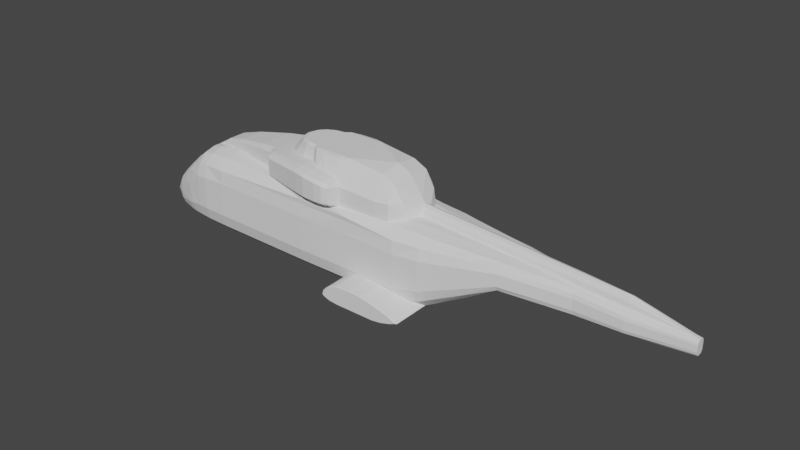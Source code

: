 # Source: aw101_tail_off.blend  (saved by Blender 2.82.7; exported with 4.5.12 LTS)
import bpy
from mathutils import Matrix  # noqa: F401  (used for matrix-valued properties, if any)

bpy.ops.wm.read_factory_settings(use_empty=True)
scene = bpy.context.scene
scene.name = 'Scene'

# ---- collections
col_collection = bpy.data.collections.new('Collection'); scene.collection.children.link(col_collection)

# ---- world
world_world = bpy.data.worlds.new('World'); scene.world = world_world
world_world.use_nodes = True; world_world.node_tree.nodes.clear()
_N = world_world.node_tree.nodes; _L = world_world.node_tree.links
n0 = _N.new('ShaderNodeOutputWorld'); n0.name = 'World Output'; n0.location = (300, 300)
n1 = _N.new('ShaderNodeBackground'); n1.name = 'Background'; n1.location = (10, 300)
n1.inputs[0].default_value = (0.05088, 0.05088, 0.05088, 1.0)
_L.new(n1.outputs[0], n0.inputs[0])
n0.is_active_output = True
world_world.color = (0.05088, 0.05088, 0.05088)
world_world.use_sun_shadow = False
world_world.sun_shadow_jitter_overblur = 0.0

# ---- meshes
me_cube_009 = bpy.data.meshes.new('Cube.009')
me_cube_009.from_pydata([(4.54, -0.21, 1.9), (-4.48, -0.261, 1.97), (1.32, -1.16, 1.957), (-1.7, -0.75, 2.042), (-6.17, -0.3475, 0.4824), (-6.17, -0.6019, 0.325), (-6.17, -0.695, 0.11), (-6.17, -0.3475, -0.2624), (-6.17, -0.6019, -0.105), (-5.704, -0.6792, 0.8701), (-5.72, -0.386, -0.41), (-5.72, -0.6755, -0.3569), (-5.72, -0.871, -0.212), (-5.72, -0.9471, -0.014), (-5.11, -0.468, -0.47), (-5.11, -0.819, -0.3928), (-5.11, -1.076, -0.182), (-5.11, -1.17, 0.106), (-4.86, -0.494, -0.495), (-4.86, -0.8645, -0.4078), (-4.86, -1.136, -0.1695), (-4.86, -1.235, 0.156), (-4.62, -1.103, 1.56), (-4.48, -0.522, -0.53), (-4.48, -0.9135, -0.4295), (-4.48, -1.2, -0.155), (-4.48, -1.305, 0.22), (-4.09, -0.9485, 1.956), (-4.09, -1.246, 1.67), (-4.09, -1.355, 1.28), (-4.09, -0.542, -0.54), (-4.09, -0.542, 2.06), (-4.09, -0.9485, -0.4355), (-4.09, -1.246, -0.15), (-4.09, -1.355, 0.24), (-3.31, -0.966, 2.008), (-3.31, -1.33, 1.715), (-3.31, -1.38, 1.314), (-3.31, -0.552, -0.555), (-3.31, -0.552, 2.115), (-3.31, -0.966, -0.4477), (-3.31, -1.269, -0.1545), (-3.31, -1.38, 0.246), (1.461e-07, -1.33, 1.671), (1.112e-07, -1.38, 1.272), (-5.158e-08, -0.552, -0.59), (-4.223e-08, -0.966, -0.4831), (-1.67e-08, -1.269, -0.191), (1.818e-08, -1.38, 0.208), (1.63, -1.222, 1.933), (1.63, -1.3, 1.641), (1.63, -1.33, 1.242), (1.63, -0.532, -0.62), (1.763, -0.931, -0.514), (1.63, -1.33, 0.178), (3.35, -0.931, 1.885), (3.35, -1.28, 1.597), (3.35, -1.33, 1.204), (3.35, -0.532, -0.63), (3.35, -1.33, 0.156), (4.18, -0.882, 1.842), (4.18, -1.159, 1.588), (4.18, -1.26, 1.242), (4.18, -0.504, -0.375), (4.18, -0.504, 1.935), (4.18, -0.882, -0.2822), (4.18, -1.159, -0.0285), (4.18, -1.26, 0.318), (4.54, -0.833, 1.816), (4.54, -1.094, 1.588), (4.54, -1.19, 1.276), (4.54, -0.476, -0.18), (4.54, -0.476, 1.9), (4.54, -0.833, -0.0964), (4.54, -1.094, 0.132), (4.54, -1.19, 0.444), (5.46, -0.7105, 1.774), (5.46, -0.9334, 1.608), (5.46, -1.015, 1.382), (5.46, -0.406, 0.325), (5.46, -0.406, 1.835), (5.46, -0.7105, 0.3857), (5.46, -0.9334, 0.5515), (5.46, -1.015, 0.778), (6.43, -0.581, 1.728), (6.43, -0.7633, 1.628), (6.43, -0.83, 1.492), (6.43, -0.332, 0.855), (6.43, -0.332, 1.765), (6.43, -0.581, 0.8916), (6.43, -0.7633, 0.9915), (6.43, -0.83, 1.128), (7.77, -0.4025, 1.64), (7.77, -0.5288, 1.544), (7.77, -0.575, 1.414), (7.77, -0.23, 0.805), (7.77, -0.209, 1.675), (7.77, -0.4025, 0.84), (7.77, -0.5288, 0.9355), (7.77, -0.575, 1.066), (-6.37, -0.2171, -0.1882), (-6.37, -0.3761, -0.08543), (-6.37, -0.4343, 0.055), (-6.37, -0.3761, 0.1954), (-6.37, -0.2171, 0.2982), (1.63, -1.321, 1.787), (1.589e-07, -1.339, 1.817), (-5.72, -0.965, 0.25), (1.21, -1.211, 1.952), (1.04, -1.282, 1.946), (0.33, -1.313, 1.937), (-2.26, -0.65, 2.075), (3.35, -0.6055, 1.971), (2.89, -1.315, 0.105), (3.812, -1.187, -0.1209), (3.92, -0.7363, -0.3977), (2.02, -1.309, 0.09616), (1.88, -1.297, 0.05129), (1.63, -0.9715, -0.4726), (1.47, -1.08, -0.3643), (1.75, -2.076, -0.5143), (1.47, -2.076, -0.3775), (1.61, -2.076, -0.1465), (1.75, -2.076, -0.04385), (2.02, -2.076, 0.0588), (2.46, -2.076, 0.09302), (2.89, -2.076, 0.06735), (3.33, -2.076, -0.01819), (3.62, -2.076, -0.08662), (3.92, -2.076, -0.4117), (1.509, -2.076, -0.2579), (2.46, -1.321, 0.1319), (3.35, -1.29, 0.009669), (3.62, -1.233, -0.05552), (3.33, -0.8726, -0.54), (3.62, -0.7294, -0.4925), (2.02, -0.8404, -0.54), (1.75, -1.28, -0.01169), (1.61, -1.251, -0.1201), (1.526, -1.226, -0.2191), (1.509, -1.032, -0.4127), (2.02, -2.076, -0.54), (3.33, -2.076, -0.54), (3.2, -2.076, -0.54), (4.18, -2.076, -0.3005), (2.021, -2.1, -0.5158), (1.755, -2.1, -0.4906), (1.619, -2.1, -0.4491), (1.61, -2.076, -0.4716), (1.497, -2.1, -0.3724), (1.626, -2.1, -0.1654), (1.762, -2.1, -0.06581), (1.889, -2.1, -0.00775), (1.88, -2.076, 0.01603), (2.025, -2.1, 0.03369), (2.46, -2.1, 0.0675), (2.887, -2.1, 0.04208), (3.325, -2.1, -0.04289), (4.12, -2.1, -0.3001), (3.328, -2.1, -0.5158), (3.614, -2.1, -0.1109), (3.615, -2.1, -0.4736), (3.62, -2.076, -0.4972), (3.911, -2.1, -0.2041), (3.92, -2.076, -0.1807), (3.912, -2.1, -0.3891), (1.53, -2.1, -0.2709), (1.524, -2.1, -0.4033), (1.509, -2.076, -0.4227), (3.2, -2.1, -0.5158), (8.46, -0.21, 1.612), (2.52, -1.04, 2.41), (2.935, -0.9606, 2.41), (2.512, -0.6821, 3.098), (1.32, -0.7999, 3.185), (0.45, -0.8221, 3.206), (0.74, -0.7081, 3.24), (0.74, -0.8233, 3.208), (1.03, -0.8237, 3.208), (3.234, -0.6584, 2.41), (2.935, -0.6828, 2.894), (2.78e-07, -0.6621, 3.18), (-0.3462, -0.6116, 3.181), (-0.6384, -0.4679, 3.183), (-0.5438, -0.4159, 3.24), (-0.8319, -0.253, 3.185), (0.173, -0.7888, 3.181), (1.63, -1.129, 1.955), (2.52, -1.04, 1.917), (2.935, -0.9606, 1.904), (1.04, -1.072, 2.72), (0.77, -1.035, 2.77), (0.559, -0.9949, 2.792), (2.47e-07, -0.7343, 2.825), (-0.4835, -0.6847, 2.791), (-0.9129, -0.5283, 2.762), (-1.21, -0.2875, 2.741), (3.446, -0.105, 2.226), (1.32, -0.7081, 3.24), (0.45, -0.7081, 3.24), (1.03, -0.7081, 3.24), (2.832e-07, -0.5881, 3.24), (-0.2943, -0.5434, 3.24), (-0.7106, -0.2251, 3.24), (0.16, -0.7081, 3.24), (-3.98, -0.35, 2.068), (-3.98, -0.28, 2.275), (-3.98, -0.3295, 2.263), (-3.98, -0.35, 2.234), (-3.31, -0.465, 2.378), (-3.31, -0.4378, 2.432), (-3.31, -0.372, 2.455), (-2.26, -0.52, 2.64), (-2.26, -0.65, 2.526), (-2.26, -0.6119, 2.607), (-1.7, -0.6, 2.7), (-1.7, -0.75, 2.574), (-1.7, -0.7061, 2.663), (2.47e-07, -1.176, 2.825), (2.338e-07, -1.47, 2.674), (2.431e-07, -1.384, 2.781), (0.33, -1.232, 2.815), (0.33, -1.54, 2.07), (0.33, -1.54, 2.666), (0.33, -1.45, 2.771), (0.77, -1.26, 2.77), (0.77, -1.575, 2.07), (0.77, -1.575, 2.63), (0.77, -1.483, 2.729), (1.04, -1.248, 2.72), (1.04, -1.56, 2.59), (1.04, -1.469, 2.682), (1.251, -1.093, 2.662), (1.21, -1.49, 2.07), (1.21, -1.49, 2.554), (1.21, -1.403, 2.64), (1.32, -1.16, 2.526), (-1.44, -1.12, 2.594), (-1.44, -1.054, 2.687), (-1.44, -0.896, 2.725), (1.716e-07, -1.384, 1.963), (1.81e-07, -1.47, 2.07), (0.33, -1.45, 1.965), (0.77, -1.483, 1.971), (1.04, -1.469, 1.978), (1.04, -1.56, 2.07), (1.21, -1.403, 1.984), (-1.44, -1.12, 2.07), (-1.44, -1.068, 1.996), (1.704e-07, -1.319, 1.95), (-1.7, -0.7377, 2.045), (-3.31, -0.465, 2.115), (0.33, -0.9477, 2.815), (0.1649, -0.8728, 2.82), (11.69, -0.1287, 0.946), (11.69, -0.098, 0.8977), (8.46, -0.3115, 1.586), (8.46, -0.4092, 1.494), (8.46, -0.445, 1.368), (8.46, -0.178, 0.78), (8.46, -0.3115, 0.8138), (8.46, -0.4092, 0.906), (8.46, -0.445, 1.032), (9.87, -0.2625, 1.429), (9.87, -0.3449, 1.357), (9.87, -0.375, 1.26), (9.87, -0.15, 0.805), (9.87, -0.2625, 0.8311), (9.87, -0.3449, 0.9025), (9.87, -0.375, 1.0), (11.69, -0.14, 1.012), (11.69, -0.1287, 1.254), (9.852, -0.09623, 1.742), (11.69, -0.056, 0.88), (11.69, -0.14, 1.188), (11.69, -0.098, 1.302), (4.183, -0.1819, 2.07), (4.183, -0.105, 2.172), (6.445, -0.1819, 1.906), (6.445, -0.105, 2.008), (6.43, -0.21, 1.765), (5.46, -0.21, 1.835), (5.461, -0.1819, 1.977), (5.461, -0.105, 2.08), (4.537, -0.1819, 2.044), (4.537, -0.105, 2.147), (7.769, -0.1819, 1.81), (7.769, -0.105, 1.913), (4.18, -0.209, 1.935), (3.499, -0.1819, 2.119), (3.53, -0.21, 1.977), (8.46, -0.1819, 1.76), (8.46, -0.105, 1.862), (9.852, -0.1702, 1.518), (11.69, -0.05, 1.32), (9.852, -0.1474, 1.658), (-5.04, -1.188, 0.75), (-5.73, -0.9415, 0.505), (-5.73, -0.865, 0.7034), (-5.347, -1.063, 0.7966), (-4.78, -1.193, 1.251), (-5.549, -0.9284, 0.8382), (-4.86, -0.494, 1.675), (-5.752, -0.3833, 0.8798), (-5.248, -0.7865, 1.256), (-5.11, -1.076, 1.162), (-5.259, -0.4483, 1.318), (-4.757, -0.8778, 1.664), (-4.48, -0.9135, 1.87), (-4.48, -0.522, 1.97), (-4.44, -1.217, 1.56), (-4.44, -1.31, 1.226), (-5.11, 0.0, -0.47), (-4.86, 0.0, -0.495), (-5.72, 0.0, -0.41), (4.54, 0.21, 1.9), (-4.48, 0.261, 1.97), (1.32, 1.16, 1.957), (-1.7, 0.75, 2.042), (-6.17, 0.3475, 0.4824), (-6.17, 0.6019, 0.325), (-6.17, 0.695, 0.11), (-6.17, 0.3475, -0.2624), (-6.17, 0.6019, -0.105), (-5.704, 0.6792, 0.8701), (-5.72, 0.386, -0.41), (-5.72, 0.6755, -0.3569), (-5.72, 0.871, -0.212), (-5.72, 0.9471, -0.014), (-5.11, 0.468, -0.47), (-5.11, 0.819, -0.3928), (-5.11, 1.076, -0.182), (-5.11, 1.17, 0.106), (-4.86, 0.494, -0.495), (-4.86, 0.8645, -0.4078), (-4.86, 1.136, -0.1695), (-4.86, 1.235, 0.156), (-4.62, 1.103, 1.56), (-4.48, 0.522, -0.53), (-4.48, 0.9135, -0.4295), (-4.48, 1.2, -0.155), (-4.48, 1.305, 0.22), (-4.09, 0.9485, 1.956), (-4.09, 1.246, 1.67), (-4.09, 1.355, 1.28), (-4.09, 0.542, -0.54), (-4.09, 0.542, 2.06), (-4.09, 0.9485, -0.4355), (-4.09, 1.246, -0.15), (-4.09, 1.355, 0.24), (-3.31, 0.966, 2.008), (-3.31, 1.33, 1.715), (-3.31, 1.38, 1.314), (-3.31, 0.552, -0.555), (-3.31, 0.552, 2.115), (-3.31, 0.966, -0.4477), (-3.31, 1.269, -0.1545), (-3.31, 1.38, 0.246), (1.461e-07, 1.33, 1.671), (1.112e-07, 1.38, 1.272), (-5.158e-08, 0.552, -0.59), (-4.223e-08, 0.966, -0.4831), (-1.67e-08, 1.269, -0.191), (1.818e-08, 1.38, 0.208), (1.63, 1.222, 1.933), (1.63, 1.3, 1.641), (1.63, 1.33, 1.242), (1.63, 0.532, -0.62), (1.763, 0.931, -0.514), (1.63, 1.33, 0.178), (3.35, 0.931, 1.885), (3.35, 1.28, 1.597), (3.35, 1.33, 1.204), (3.35, 0.532, -0.63), (3.35, 1.33, 0.156), (4.18, 0.882, 1.842), (4.18, 1.159, 1.588), (4.18, 1.26, 1.242), (4.18, 0.504, -0.375), (4.18, 0.504, 1.935), (4.18, 0.882, -0.2822), (4.18, 1.159, -0.0285), (4.18, 1.26, 0.318), (4.54, 0.833, 1.816), (4.54, 1.094, 1.588), (4.54, 1.19, 1.276), (4.54, 0.476, -0.18), (4.54, 0.476, 1.9), (4.54, 0.833, -0.0964), (4.54, 1.094, 0.132), (4.54, 1.19, 0.444), (5.46, 0.7105, 1.774), (5.46, 0.9334, 1.608), (5.46, 1.015, 1.382), (5.46, 0.406, 0.325), (5.46, 0.406, 1.835), (5.46, 0.7105, 0.3857), (5.46, 0.9334, 0.5515), (5.46, 1.015, 0.778), (6.43, 0.581, 1.728), (6.43, 0.7633, 1.628), (6.43, 0.83, 1.492), (6.43, 0.332, 0.855), (6.43, 0.332, 1.765), (6.43, 0.581, 0.8916), (6.43, 0.7633, 0.9915), (6.43, 0.83, 1.128), (7.77, 0.4025, 1.64), (7.77, 0.5288, 1.544), (7.77, 0.575, 1.414), (7.77, 0.23, 0.805), (7.77, 0.209, 1.675), (7.77, 0.4025, 0.84), (7.77, 0.5288, 0.9355), (7.77, 0.575, 1.066), (-6.37, 0.2171, -0.1882), (-6.37, 0.3761, -0.08543), (-6.37, 0.4343, 0.055), (-6.37, 0.3761, 0.1954), (-6.37, 0.2171, 0.2982), (1.63, 1.321, 1.787), (1.589e-07, 1.339, 1.817), (-5.72, 0.965, 0.25), (1.21, 1.211, 1.952), (1.04, 1.282, 1.946), (0.33, 1.313, 1.937), (-2.26, 0.65, 2.075), (3.35, 0.6055, 1.971), (-6.17, 0.0, 0.54), (-6.17, 0.0, -0.32), (-6.57, 0.0, 5.849e-07), (-6.37, 0.0, -0.2259), (-6.37, 0.0, 0.3359), (-5.756, 0.0, 0.8806), (-5.255, 0.0, 1.322), (-4.86, 0.0, 1.675), (-4.48, 0.0, 1.97), (-4.48, 0.0, -0.53), (-4.09, 0.0, -0.54), (-3.31, 0.0, -0.555), (-5.158e-08, 0.0, -0.59), (1.63, 0.0, -0.62), (3.35, 0.0, -0.63), (4.18, 0.0, -0.375), (4.54, 0.0, -0.18), (5.46, 0.0, 0.325), (6.43, 0.0, 0.855), (7.77, 0.0, 0.805), (2.89, 1.315, 0.105), (3.812, 1.187, -0.1209), (3.92, 0.7363, -0.3977), (2.02, 1.309, 0.09616), (1.88, 1.297, 0.05129), (1.63, 0.9715, -0.4726), (1.47, 1.08, -0.3643), (1.75, 2.076, -0.5143), (1.47, 2.076, -0.3775), (1.61, 2.076, -0.1465), (1.75, 2.076, -0.04385), (2.02, 2.076, 0.0588), (2.46, 2.076, 0.09302), (2.89, 2.076, 0.06735), (3.33, 2.076, -0.01819), (3.62, 2.076, -0.08662), (3.92, 2.076, -0.4117), (1.509, 2.076, -0.2579), (2.46, 1.321, 0.1319), (3.35, 1.29, 0.009669), (3.62, 1.233, -0.05552), (3.33, 0.8726, -0.54), (3.62, 0.7294, -0.4925), (2.02, 0.8404, -0.54), (1.75, 1.28, -0.01169), (1.61, 1.251, -0.1201), (1.526, 1.226, -0.2191), (1.509, 1.032, -0.4127), (2.02, 2.076, -0.54), (3.33, 2.076, -0.54), (3.2, 2.076, -0.54), (4.18, 2.076, -0.3005), (2.021, 2.1, -0.5158), (1.755, 2.1, -0.4906), (1.619, 2.1, -0.4491), (1.61, 2.076, -0.4716), (1.497, 2.1, -0.3724), (1.626, 2.1, -0.1654), (1.762, 2.1, -0.06581), (1.889, 2.1, -0.00775), (1.88, 2.076, 0.01603), (2.025, 2.1, 0.03369), (2.46, 2.1, 0.0675), (2.887, 2.1, 0.04208), (3.325, 2.1, -0.04289), (4.12, 2.1, -0.3001), (3.328, 2.1, -0.5158), (3.614, 2.1, -0.1109), (3.615, 2.1, -0.4736), (3.62, 2.076, -0.4972), (3.911, 2.1, -0.2041), (3.92, 2.076, -0.1807), (3.912, 2.1, -0.3891), (1.53, 2.1, -0.2709), (1.524, 2.1, -0.4033), (1.509, 2.076, -0.4227), (3.2, 2.1, -0.5158), (8.46, 0.21, 1.612), (2.52, 1.04, 2.41), (2.935, 0.9606, 2.41), (2.512, 0.6821, 3.098), (1.32, 0.7999, 3.185), (0.45, 0.8221, 3.206), (0.74, 0.7081, 3.24), (0.74, 0.8233, 3.208), (1.03, 0.8237, 3.208), (3.234, 0.6584, 2.41), (2.935, 0.6828, 2.894), (2.78e-07, 0.6621, 3.18), (-0.3462, 0.6116, 3.181), (-0.6384, 0.4679, 3.183), (-0.5438, 0.4159, 3.24), (-0.8319, 0.253, 3.185), (0.173, 0.7888, 3.181), (1.63, 1.129, 1.955), (2.52, 1.04, 1.917), (2.935, 0.9606, 1.904), (1.04, 1.072, 2.72), (0.77, 1.035, 2.77), (0.559, 0.9949, 2.792), (2.47e-07, 0.7343, 2.825), (-0.4835, 0.6847, 2.791), (-0.9129, 0.5283, 2.762), (-1.21, 0.2875, 2.741), (2.52, 0.0, 3.2), (3.35, 0.0, 2.41), (2.935, 0.0, 3.0), (-0.8992, 0.0, 3.187), (-0.7691, 0.0, 3.24), (3.446, 0.105, 2.226), (1.32, 0.7081, 3.24), (0.45, 0.7081, 3.24), (1.03, 0.7081, 3.24), (2.832e-07, 0.5881, 3.24), (-0.2943, 0.5434, 3.24), (-0.7106, 0.2251, 3.24), (0.16, 0.7081, 3.24), (1.32, 0.0, 3.24), (0.74, 0.0, 3.24), (-3.98, 0.35, 2.068), (-3.98, 0.28, 2.275), (-3.98, 0.3295, 2.263), (-3.98, 0.35, 2.234), (-3.31, 0.465, 2.378), (-3.31, 0.4378, 2.432), (-3.31, 0.372, 2.455), (-2.26, 0.52, 2.64), (-2.26, 0.65, 2.526), (-2.26, 0.6119, 2.607), (-1.7, 0.6, 2.7), (-1.7, 0.75, 2.574), (-1.7, 0.7061, 2.663), (2.47e-07, 1.176, 2.825), (2.338e-07, 1.47, 2.674), (2.431e-07, 1.384, 2.781), (0.33, 1.232, 2.815), (0.33, 1.54, 2.07), (0.33, 1.54, 2.666), (0.33, 1.45, 2.771), (0.77, 1.26, 2.77), (0.77, 1.575, 2.07), (0.77, 1.575, 2.63), (0.77, 1.483, 2.729), (1.04, 1.248, 2.72), (1.04, 1.56, 2.59), (1.04, 1.469, 2.682), (1.251, 1.093, 2.662), (1.21, 1.49, 2.07), (1.21, 1.49, 2.554), (1.21, 1.403, 2.64), (1.32, 1.16, 2.526), (-1.44, 1.12, 2.594), (-1.44, 1.054, 2.687), (-1.44, 0.896, 2.725), (1.716e-07, 1.384, 1.963), (1.81e-07, 1.47, 2.07), (0.33, 1.45, 1.965), (0.77, 1.483, 1.971), (1.04, 1.469, 1.978), (1.04, 1.56, 2.07), (1.21, 1.403, 1.984), (-1.44, 1.12, 2.07), (-1.44, 1.068, 1.996), (1.704e-07, 1.319, 1.95), (-1.7, 0.7377, 2.045), (-3.31, 0.465, 2.115), (0.33, 0.9477, 2.815), (0.1649, 0.8728, 2.82), (-3.98, 0.0, 2.275), (-3.31, 0.0, 2.455), (-2.26, 0.0, 2.64), (-1.7, 0.0, 2.7), (-1.44, 0.0, 2.725), (-1.317, 0.0, 2.734), (0.125, 0.0, 3.24), (2.455e-07, 0.0, 3.24), (11.69, 0.1287, 0.946), (11.69, 0.098, 0.8977), (8.46, 0.3115, 1.586), (8.46, 0.4092, 1.494), (8.46, 0.445, 1.368), (8.46, 0.178, 0.78), (8.46, 0.3115, 0.8138), (8.46, 0.4092, 0.906), (8.46, 0.445, 1.032), (9.87, 0.2625, 1.429), (9.87, 0.3449, 1.357), (9.87, 0.375, 1.26), (9.87, 0.15, 0.805), (9.87, 0.2625, 0.8311), (9.87, 0.3449, 0.9025), (9.87, 0.375, 1.0), (8.46, 0.0, 0.78), (9.87, 0.0, 0.805), (11.69, 0.0, 1.32), (11.69, 0.14, 1.012), (11.69, 0.1287, 1.254), (11.03, 0.0, 1.484), (9.852, 0.09623, 1.742), (9.848, 0.0, 1.795), (11.69, 0.056, 0.88), (11.69, 0.14, 1.188), (11.69, 0.098, 1.302), (11.69, 0.0, 0.88), (4.183, 0.1819, 2.07), (4.183, 0.105, 2.172), (4.183, 0.0, 2.21), (6.445, 0.1819, 1.906), (6.445, 0.105, 2.008), (6.445, 0.0, 2.046), (6.43, 0.21, 1.765), (5.46, 0.21, 1.835), (5.461, 0.1819, 1.977), (5.461, 0.105, 2.08), (5.461, 0.0, 2.117), (4.537, 0.1819, 2.044), (4.537, 0.105, 2.147), (4.537, 0.0, 2.184), (7.769, 0.1819, 1.81), (7.769, 0.105, 1.913), (7.769, 0.0, 1.95), (4.18, 0.209, 1.935), (3.499, 0.1819, 2.119), (3.441, 0.0, 2.263), (3.53, 0.21, 1.977), (8.46, 0.1819, 1.76), (8.46, 0.105, 1.862), (8.46, 0.0, 1.9), (9.852, 0.1702, 1.518), (11.69, 0.05, 1.32), (9.852, 0.1474, 1.658), (-5.04, 1.188, 0.75), (-5.73, 0.9415, 0.505), (-5.73, 0.865, 0.7034), (-5.347, 1.063, 0.7966), (-4.78, 1.193, 1.251), (-5.549, 0.9284, 0.8382), (-4.86, 0.494, 1.675), (-5.752, 0.3833, 0.8798), (-5.248, 0.7865, 1.256), (-5.11, 1.076, 1.162), (-5.259, 0.4483, 1.318), (-4.757, 0.8778, 1.664), (-4.48, 0.9135, 1.87), (-4.48, 0.522, 1.97), (-4.44, 1.217, 1.56), (-4.44, 1.31, 1.226), (2.328, -1.547, 0.1101), (2.589, -1.547, 0.1126), (3.431, -1.525, -0.01914), (3.212, -1.525, 0.02693), (1.487, -1.622, -0.3274), (1.497, -1.344, -0.4022), (1.521, -1.48, -0.2307), (1.61, -1.498, -0.128), (1.75, -1.518, -0.02131), (2.46, -1.547, 0.1203), (3.344, -1.525, 0.001333), (3.62, -1.485, -0.06482), (2.02, -1.21, -0.54), (3.33, -1.233, -0.54), (1.708, -1.518, -0.05203), (1.551, -1.48, -0.1974), (3.475, -1.403, -0.5163), (3.291, -1.233, -0.54), (2.373, -1.21, -0.54), (4.102, -1.239, -0.2518), (1.539, -1.344, -0.4303), (1.978, -1.539, 0.07219), (3.62, -1.403, -0.4949), (2.89, -1.542, 0.09373), (1.88, -1.53, 0.04074), (1.509, -1.344, -0.4157), (1.624, -1.302, -0.4723), (2.02, -1.539, 0.08498), (3.92, -1.137, -0.4019), (4.18, -1.239, -0.2876), (1.789, -1.518, -0.003396), (1.47, -1.378, -0.3682), (3.844, -1.453, -0.1388), (3.755, -1.453, -0.1106), (1.759, -1.274, -0.5141), (1.666, -1.302, -0.4851)], [], [(118, 46, 53), (49, 55, 189, 188), (9, 5, 298), (8, 12, 6), (7, 11, 8), (429, 314, 7), (6, 13, 107), (12, 16, 13), (11, 15, 12), (10, 14, 15, 11), (436, 435, 1), (16, 20, 21, 17), (15, 19, 20, 16), (14, 18, 19, 15), (312, 313, 18, 14), (20, 25, 26, 21), (19, 24, 25, 20), (18, 23, 24, 19), (39, 31, 27, 35), (36, 43, 106), (36, 28, 37), (25, 33, 34, 26), (24, 32, 33, 25), (23, 30, 32, 24), (437, 438, 30, 23), (43, 36, 37, 44), (33, 41, 42, 34), (32, 40, 41, 33), (30, 38, 40, 32), (438, 439, 38, 30), (29, 34, 42, 37), (105, 106, 43, 50), (50, 43, 44, 51), (41, 47, 48, 42), (40, 46, 47, 41), (38, 45, 46, 40), (439, 440, 45, 38), (37, 42, 48, 44), (56, 51, 57), (55, 105, 56), (47, 139, 138), (46, 119, 47), (45, 52, 46), (440, 441, 52, 45), (44, 48, 54, 51), (64, 112, 55, 60), (60, 55, 56, 61), (61, 56, 57, 62), (46, 118, 140), (52, 58, 136), (441, 442, 58, 52), (51, 54, 59, 57), (69, 61, 62, 70), (68, 60, 61, 69), (72, 64, 60, 68), (58, 135, 134), (442, 443, 63, 58), (57, 59, 67, 62), (80, 72, 68, 76), (76, 68, 69, 77), (77, 69, 70, 78), (66, 74, 75, 67), (65, 73, 74, 66), (63, 71, 73, 65), (443, 444, 71, 63), (62, 67, 75, 70), (85, 77, 78, 86), (84, 76, 77, 85), (88, 80, 76, 84), (74, 82, 83, 75), (73, 81, 82, 74), (71, 79, 81, 73), (444, 445, 79, 71), (70, 75, 83, 78), (96, 88, 84, 92), (92, 84, 85, 93), (93, 85, 86, 94), (82, 90, 91, 83), (81, 89, 90, 82), (79, 87, 89, 81), (445, 446, 87, 79), (78, 83, 91, 86), (112, 64, 288), (257, 93, 94, 258), (256, 92, 93, 257), (90, 98, 99, 91), (89, 97, 98, 90), (87, 95, 97, 89), (446, 447, 95, 87), (86, 91, 99, 94), (98, 261, 262, 99), (97, 260, 261, 98), (95, 259, 260, 97), (447, 620, 259, 95), (94, 99, 262, 258), (49, 109, 105), (432, 430, 104), (104, 430, 103), (103, 430, 102), (102, 430, 101), (101, 430, 100), (100, 430, 431), (36, 27, 28), (428, 432, 104, 4), (4, 104, 103, 5), (5, 103, 102, 6), (6, 102, 101, 8), (8, 101, 100, 7), (7, 100, 431, 429), (7, 10, 11), (4, 9, 303), (8, 11, 12), (5, 9, 4), (6, 12, 13), (6, 298, 5), (17, 107, 13), (13, 16, 17), (12, 15, 16), (56, 105, 50), (35, 27, 36), (55, 49, 105), (251, 39, 111), (1, 31, 205), (248, 106, 249), (31, 1, 309), (248, 250, 3, 111), (35, 36, 248), (36, 106, 248), (248, 111, 39), (35, 248, 39), (2, 108, 109, 49, 187), (55, 112, 189), (187, 49, 188), (109, 110, 106, 105), (110, 249, 106), (281, 80, 88, 280), (280, 88, 96), (0, 72, 80, 281), (288, 64, 72, 0), (290, 112, 288), (170, 96, 256), (132, 59, 54, 138, 137, 117, 116, 131, 113), (114, 66, 67, 59, 132, 133), (65, 66, 114), (63, 65, 115), (135, 58, 63, 115), (136, 53, 52), (138, 48, 47), (48, 138, 54), (47, 119, 139), (119, 46, 140), (58, 134, 136), (312, 14, 10, 314), (10, 7, 314), (437, 23, 313), (23, 18, 313), (688, 692, 134), (695, 140, 118, 701), (679, 139, 119, 706), (689, 137, 138, 682), (683, 705, 137), (696, 116, 117, 699), (675, 131, 116, 702), (684, 676, 131), (678, 132, 113, 698), (685, 677, 132), (704, 703, 115, 65), (708, 114, 133, 686), (703, 697, 135, 115), (697, 691, 135), (681, 690, 139), (700, 680, 140), (678, 126, 127, 685), (698, 113, 131, 676), (686, 133, 132, 677), (708, 128, 164, 707), (675, 124, 125, 684), (706, 119, 140, 680), (679, 121, 130, 681), (696, 153, 124, 702), (689, 122, 123, 683), (682, 138, 139, 690), (699, 117, 137, 705), (695, 148, 168, 700), (709, 53, 136, 687), (688, 134, 135, 691), (701, 118, 710), (710, 709, 120), (693, 136, 134, 692), (693, 143, 141, 687), (694, 65, 114, 707), (694, 164, 144, 704), (141, 145, 146, 120), (120, 146, 147, 148), (168, 167, 149, 121), (130, 166, 150, 122), (122, 150, 151, 123), (123, 151, 152, 153), (153, 152, 154, 124), (124, 154, 155, 125), (125, 155, 156, 126), (126, 156, 157, 127), (164, 163, 158, 144), (162, 161, 159, 142), (142, 159, 143), (127, 157, 160, 128), (129, 165, 161, 162), (128, 160, 163, 164), (144, 158, 165, 129), (121, 149, 166, 130), (148, 147, 167, 168), (145, 169, 159, 161, 165, 158, 163, 160, 157, 156, 155, 154, 152, 151, 150, 166, 149, 167, 147, 146), (159, 169, 143), (169, 145, 141, 143), (51, 56, 50), (37, 28, 29), (192, 191, 175), (173, 534, 532), (171, 236, 187), (178, 190, 232), (175, 186, 252), (174, 232, 236), (177, 191, 190), (190, 178, 177), (171, 172, 173), (172, 179, 180), (173, 174, 236), (236, 171, 173), (180, 533, 534), (182, 183, 195, 194), (186, 193, 253), (186, 253, 252), (185, 535, 601, 196), (183, 185, 196, 195), (181, 182, 193), (198, 174, 173), (200, 178, 174, 198), (199, 175, 177, 176), (176, 177, 178, 200), (181, 201, 202, 182), (182, 202, 184, 183), (183, 184, 203, 185), (185, 203, 536, 535), (186, 204, 201, 181), (204, 186, 175, 199), (533, 180, 179), (534, 173, 180), (172, 171, 188), (172, 180, 173), (112, 179, 172), (112, 172, 189), (189, 172, 188), (188, 171, 187), (252, 192, 175), (236, 2, 187), (191, 177, 175), (651, 533, 197), (289, 179, 112, 290), (533, 179, 197), (179, 289, 197), (232, 174, 178), (200, 545, 546), (198, 545, 200), (176, 546, 199), (199, 602, 204), (173, 532, 198), (201, 603, 202), (201, 204, 602, 603), (184, 202, 603), (203, 603, 536), (184, 603, 203), (532, 545, 198), (546, 176, 200), (546, 602, 199), (193, 186, 181), (193, 182, 194), (239, 194, 195), (196, 601, 600), (195, 196, 239), (194, 239, 218), (1, 207, 206), (206, 596, 436), (1, 208, 207), (436, 1, 206), (209, 208, 205, 251), (211, 597, 596, 206), (212, 598, 597, 211), (213, 209, 251, 111), (207, 208, 209, 210), (206, 207, 210, 211), (216, 213, 3), (215, 599, 598, 212), (210, 209, 213, 214), (211, 210, 214, 212), (239, 600, 599, 215), (237, 216, 3, 247), (214, 213, 216, 217), (212, 214, 217, 215), (223, 219, 241, 222), (221, 252, 253), (238, 237, 219, 220), (239, 238, 220, 218), (225, 191, 192), (227, 223, 222, 226), (220, 219, 223, 224), (218, 220, 224, 221), (230, 227, 226, 245), (229, 190, 191, 225), (224, 223, 227, 228), (221, 224, 228, 225), (232, 190, 229), (228, 227, 230, 231), (225, 228, 231, 229), (231, 230, 234, 235), (229, 235, 232), (235, 236, 232), (215, 217, 238, 239), (217, 216, 237, 238), (219, 237, 247, 241), (218, 193, 194), (242, 222, 241, 240), (243, 226, 222, 242), (244, 245, 226, 243), (246, 233, 245, 244), (2, 233, 246), (240, 241, 247, 248), (234, 233, 2), (230, 245, 234), (245, 233, 234), (236, 234, 2), (109, 243, 110), (248, 247, 3, 250), (109, 244, 243), (108, 246, 244, 109), (249, 240, 248), (110, 242, 240, 249), (236, 235, 234), (253, 193, 218), (192, 252, 221), (235, 229, 231), (2, 246, 108), (218, 221, 253), (243, 242, 110), (600, 239, 196), (221, 225, 192), (3, 213, 111), (265, 269, 270, 274), (621, 631, 273, 266), (266, 273, 255, 267), (267, 255, 254, 268), (268, 254, 270, 269), (263, 256, 257, 264), (264, 257, 258, 265), (271, 264, 265, 274), (261, 268, 269, 262), (260, 267, 268, 261), (259, 266, 267, 260), (620, 621, 266, 259), (258, 262, 269, 265), (263, 271, 275), (170, 256, 263, 293), (293, 263, 275), (271, 263, 264), (256, 96, 92), (272, 625, 627), (255, 273, 631, 622, 294, 275, 271, 274, 270, 254), (276, 277, 197, 289), (277, 634, 651, 197), (285, 645, 634, 277), (284, 285, 277, 276), (0, 284, 276, 288), (286, 287, 279, 278), (287, 648, 637, 279), (280, 278, 282, 281), (278, 279, 283, 282), (279, 637, 642, 283), (281, 282, 284, 0), (282, 283, 285, 284), (283, 642, 645, 285), (292, 655, 648, 287), (291, 292, 287, 286), (291, 286, 96, 170), (288, 276, 289, 290), (96, 286, 278, 280), (295, 294, 622, 625, 272), (293, 275, 294, 295), (170, 293, 295, 291), (291, 295, 272, 292), (292, 272, 627, 655), (297, 298, 6), (6, 107, 297), (297, 107, 299), (299, 298, 297), (296, 107, 17), (299, 107, 296), (299, 301, 298), (303, 428, 4), (301, 9, 298), (306, 303, 9, 304), (304, 9, 301), (305, 301, 299), (300, 305, 296), (302, 306, 304, 307), (434, 433, 303, 306), (300, 22, 305), (435, 434, 306, 302), (433, 428, 303), (299, 296, 305), (435, 302, 1), (308, 307, 22), (1, 302, 309), (308, 302, 307), (309, 302, 308), (27, 31, 309), (205, 208, 1), (22, 310, 308), (308, 28, 27), (309, 308, 27), (305, 307, 304), (301, 305, 304), (305, 22, 307), (26, 296, 21), (296, 26, 311), (311, 300, 296), (29, 28, 311), (310, 22, 300), (310, 300, 311), (311, 26, 29), (296, 17, 21), (310, 28, 308), (311, 28, 310), (29, 26, 34), (205, 31, 39, 251), (46, 52, 53), (453, 368, 361), (364, 523, 524, 370), (324, 661, 320), (323, 321, 327), (322, 323, 326), (429, 322, 314), (321, 422, 328), (327, 328, 331), (326, 327, 330), (325, 326, 330, 329), (436, 316, 435), (331, 332, 336, 335), (330, 331, 335, 334), (329, 330, 334, 333), (312, 329, 333, 313), (335, 336, 341, 340), (334, 335, 340, 339), (333, 334, 339, 338), (354, 350, 342, 346), (351, 421, 358), (351, 352, 343), (340, 341, 349, 348), (339, 340, 348, 347), (338, 339, 347, 345), (437, 338, 345, 438), (358, 359, 352, 351), (348, 349, 357, 356), (347, 348, 356, 355), (345, 347, 355, 353), (438, 345, 353, 439), (344, 352, 357, 349), (420, 365, 358, 421), (365, 366, 359, 358), (356, 357, 363, 362), (355, 356, 362, 361), (353, 355, 361, 360), (439, 353, 360, 440), (352, 359, 363, 357), (371, 372, 366), (370, 371, 420), (362, 473, 474), (361, 362, 454), (360, 361, 367), (440, 360, 367, 441), (359, 366, 369, 363), (379, 375, 370, 427), (375, 376, 371, 370), (376, 377, 372, 371), (361, 475, 453), (367, 471, 373), (441, 367, 373, 442), (366, 372, 374, 369), (384, 385, 377, 376), (383, 384, 376, 375), (387, 383, 375, 379), (373, 469, 470), (442, 373, 378, 443), (372, 377, 382, 374), (395, 391, 383, 387), (391, 392, 384, 383), (392, 393, 385, 384), (381, 382, 390, 389), (380, 381, 389, 388), (378, 380, 388, 386), (443, 378, 386, 444), (377, 385, 390, 382), (400, 401, 393, 392), (399, 400, 392, 391), (403, 399, 391, 395), (389, 390, 398, 397), (388, 389, 397, 396), (386, 388, 396, 394), (444, 386, 394, 445), (385, 393, 398, 390), (411, 407, 399, 403), (407, 408, 400, 399), (408, 409, 401, 400), (397, 398, 406, 405), (396, 397, 405, 404), (394, 396, 404, 402), (445, 394, 402, 446), (393, 401, 406, 398), (427, 649, 379), (607, 608, 409, 408), (606, 607, 408, 407), (405, 406, 414, 413), (404, 405, 413, 412), (402, 404, 412, 410), (446, 402, 410, 447), (401, 409, 414, 406), (413, 414, 612, 611), (412, 413, 611, 610), (410, 412, 610, 609), (447, 410, 609, 620), (409, 608, 612, 414), (364, 420, 424), (432, 419, 430), (419, 418, 430), (418, 417, 430), (417, 416, 430), (416, 415, 430), (415, 431, 430), (351, 343, 342), (428, 319, 419, 432), (319, 320, 418, 419), (320, 321, 417, 418), (321, 323, 416, 417), (323, 322, 415, 416), (322, 429, 431, 415), (322, 326, 325), (319, 666, 324), (323, 327, 326), (320, 319, 324), (321, 328, 327), (321, 320, 661), (332, 328, 422), (328, 332, 331), (327, 331, 330), (371, 365, 420), (350, 351, 342), (370, 420, 364), (593, 426, 354), (316, 547, 346), (590, 591, 421), (346, 672, 316), (590, 426, 318, 592), (350, 590, 351), (351, 590, 421), (590, 354, 426), (350, 354, 590), (317, 522, 364, 424, 423), (370, 524, 427), (522, 523, 364), (424, 420, 421, 425), (425, 421, 591), (639, 638, 403, 395), (638, 411, 403), (315, 639, 395, 387), (649, 315, 387, 379), (652, 649, 427), (505, 606, 411), (467, 448, 466, 451, 452, 472, 473, 369, 374), (449, 468, 467, 374, 382, 381), (380, 449, 381), (378, 450, 380), (470, 450, 378, 373), (471, 367, 368), (473, 362, 363), (363, 369, 473), (362, 474, 454), (454, 475, 361), (373, 471, 469), (312, 314, 325, 329), (325, 314, 322), (437, 313, 338), (338, 313, 333), (477, 469, 478), (483, 453, 475), (456, 454, 474), (457, 473, 472), (458, 472, 488), (488, 452, 451), (459, 451, 466), (460, 466, 461), (461, 448, 467), (462, 467, 463), (479, 380, 450, 464), (463, 468, 449), (464, 450, 470, 497), (497, 470, 477), (465, 474, 457), (503, 475, 456), (467, 462, 461), (461, 466, 448), (463, 467, 468), (449, 499, 463), (466, 460, 459), (456, 475, 454), (474, 465, 456), (451, 459, 488), (472, 458, 457), (457, 474, 473), (488, 472, 452), (475, 503, 483), (455, 476, 471, 368), (477, 470, 469), (483, 455, 453), (453, 455, 368), (478, 469, 471), (471, 476, 478), (499, 449, 380), (380, 479, 499), (476, 455, 481, 480), (455, 483, 482, 481), (503, 456, 484, 502), (465, 457, 485, 501), (457, 458, 486, 485), (458, 488, 487, 486), (488, 459, 489, 487), (459, 460, 490, 489), (460, 461, 491, 490), (461, 462, 492, 491), (499, 479, 493, 498), (497, 477, 494, 496), (477, 478, 494), (462, 463, 495, 492), (464, 497, 496, 500), (463, 499, 498, 495), (479, 464, 500, 493), (456, 465, 501, 484), (483, 503, 502, 482), (480, 481, 482, 502, 484, 501, 485, 486, 487, 489, 490, 491, 492, 495, 498, 493, 500, 496, 494, 504), (494, 478, 504), (504, 478, 476, 480), (366, 365, 371), (352, 344, 343), (527, 510, 526), (508, 532, 534), (506, 522, 578), (513, 574, 525), (510, 594, 521), (509, 578, 574), (512, 525, 526), (525, 512, 513), (506, 508, 507), (507, 515, 514), (508, 578, 509), (578, 508, 506), (515, 534, 533), (517, 529, 530, 518), (521, 595, 528), (521, 594, 595), (520, 531, 601, 535), (518, 530, 531, 520), (516, 528, 517), (538, 508, 509), (540, 538, 509, 513), (539, 511, 512, 510), (511, 540, 513, 512), (516, 517, 542, 541), (517, 518, 519, 542), (518, 520, 543, 519), (520, 535, 536, 543), (521, 516, 541, 544), (544, 539, 510, 521), (533, 514, 515), (534, 515, 508), (507, 523, 506), (507, 508, 515), (427, 507, 514), (427, 524, 507), (524, 523, 507), (523, 522, 506), (594, 510, 527), (578, 522, 317), (526, 510, 512), (651, 537, 533), (650, 652, 427, 514), (533, 537, 514), (514, 537, 650), (574, 513, 509), (540, 546, 545), (538, 540, 545), (511, 539, 546), (539, 544, 602), (508, 538, 532), (541, 542, 603), (541, 603, 602, 544), (519, 603, 542), (543, 536, 603), (519, 543, 603), (532, 538, 545), (546, 540, 511), (546, 539, 602), (528, 516, 521), (528, 529, 517), (581, 530, 529), (531, 600, 601), (530, 581, 531), (529, 560, 581), (316, 548, 549), (548, 436, 596), (316, 549, 550), (436, 548, 316), (551, 593, 547, 550), (553, 548, 596, 597), (554, 553, 597, 598), (555, 426, 593, 551), (549, 552, 551, 550), (548, 553, 552, 549), (558, 318, 555), (557, 554, 598, 599), (552, 556, 555, 551), (553, 554, 556, 552), (581, 557, 599, 600), (579, 589, 318, 558), (556, 559, 558, 555), (554, 557, 559, 556), (565, 564, 583, 561), (563, 595, 594), (580, 562, 561, 579), (581, 560, 562, 580), (567, 527, 526), (569, 568, 564, 565), (562, 566, 565, 561), (560, 563, 566, 562), (572, 587, 568, 569), (571, 567, 526, 525), (566, 570, 569, 565), (563, 567, 570, 566), (574, 571, 525), (570, 573, 572, 569), (567, 571, 573, 570), (573, 577, 576, 572), (571, 574, 577), (577, 574, 578), (557, 581, 580, 559), (559, 580, 579, 558), (561, 583, 589, 579), (560, 529, 528), (584, 582, 583, 564), (585, 584, 564, 568), (586, 585, 568, 587), (588, 586, 587, 575), (317, 588, 575), (582, 590, 589, 583), (576, 317, 575), (572, 576, 587), (587, 576, 575), (578, 317, 576), (424, 425, 585), (590, 592, 318, 589), (424, 585, 586), (423, 424, 586, 588), (591, 590, 582), (425, 591, 582, 584), (578, 576, 577), (595, 560, 528), (527, 563, 594), (577, 573, 571), (317, 423, 588), (560, 595, 563), (585, 425, 584), (600, 531, 581), (563, 527, 567), (318, 426, 555), (615, 629, 623, 619), (621, 616, 628, 631), (616, 617, 605, 628), (617, 618, 604, 605), (618, 619, 623, 604), (613, 614, 607, 606), (614, 615, 608, 607), (624, 629, 615, 614), (611, 612, 619, 618), (610, 611, 618, 617), (609, 610, 617, 616), (620, 609, 616, 621), (608, 615, 619, 612), (613, 630, 624), (505, 656, 613, 606), (656, 630, 613), (624, 614, 613), (606, 407, 411), (626, 627, 625), (605, 604, 623, 629, 624, 630, 657, 622, 631, 628), (632, 650, 537, 633), (633, 537, 651, 634), (644, 633, 634, 645), (643, 632, 633, 644), (315, 649, 632, 643), (646, 635, 636, 647), (647, 636, 637, 648), (638, 639, 640, 635), (635, 640, 641, 636), (636, 641, 642, 637), (639, 315, 643, 640), (640, 643, 644, 641), (641, 644, 645, 642), (654, 647, 648, 655), (653, 646, 647, 654), (653, 505, 411, 646), (649, 652, 650, 632), (411, 638, 635, 646), (658, 626, 625, 622, 657), (656, 658, 657, 630), (505, 653, 658, 656), (653, 654, 626, 658), (654, 655, 627, 626), (660, 321, 661), (321, 660, 422), (660, 662, 422), (662, 660, 661), (659, 332, 422), (662, 659, 422), (662, 661, 664), (666, 319, 428), (664, 661, 324), (669, 667, 324, 666), (667, 664, 324), (668, 662, 664), (663, 659, 668), (665, 670, 667, 669), (434, 669, 666, 433), (663, 668, 337), (435, 665, 669, 434), (433, 666, 428), (662, 668, 659), (435, 316, 665), (671, 337, 670), (316, 672, 665), (671, 670, 665), (672, 671, 665), (342, 672, 346), (547, 316, 550), (337, 671, 673), (671, 342, 343), (672, 342, 671), (668, 667, 670), (664, 667, 668), (668, 670, 337), (341, 336, 659), (659, 674, 341), (674, 659, 663), (344, 674, 343), (673, 663, 337), (673, 674, 663), (674, 344, 341), (659, 336, 332), (673, 671, 343), (674, 673, 343), (344, 349, 341), (547, 593, 354, 346), (361, 368, 367), (65, 694, 704), (164, 694, 707), (136, 693, 687), (143, 693, 692), (118, 53, 709, 710), (148, 701, 710, 120), (142, 688, 691), (120, 709, 687, 141), (140, 695, 700), (153, 699, 705), (122, 682, 690), (137, 689, 683), (116, 696, 702), (139, 679, 681), (121, 706, 680), (131, 675, 684), (114, 708, 707), (128, 686, 677), (126, 698, 676), (132, 678, 685), (168, 121, 680, 700), (130, 122, 690, 681), (162, 142, 691, 697), (129, 162, 697, 703), (128, 708, 686), (144, 129, 703, 704), (127, 128, 677, 685), (126, 678, 698), (125, 126, 676, 684), (124, 675, 702), (153, 696, 699), (123, 153, 705, 683), (122, 689, 682), (121, 679, 706), (148, 695, 701), (142, 143, 692, 688)])
_uv = me_cube_009.uv_layers.new(name='UVMap')
_uv.uv.foreach_set('vector', [0.4569, 0.7725, 0.3786, 0.772, 0.4633, 0.7705, 0.4569, 0.888, 0.5395, 0.8857, 0.5196, 0.8866, 0.4997, 0.8872, 0.1046, 0.837, 0.08224, 0.8108, 0.1034, 0.8289, 0.08224, 0.7901, 0.1039, 0.785, 0.08224, 0.8004, 0.08224, 0.7826, 0.1039, 0.778, 0.08224, 0.7901, 0.08224, 0.7798, 0.09305, 0.7776, 0.08224, 0.7826, 0.08224, 0.8004, 0.1039, 0.7945, 0.1039, 0.8072, 0.1039, 0.785, 0.1332, 0.7864, 0.1039, 0.7945, 0.1039, 0.778, 0.1332, 0.7763, 0.1039, 0.785, 0.1039, 0.7755, 0.1332, 0.7726, 0.1332, 0.7763, 0.1039, 0.778, 0.1634, 0.8898, 0.1452, 0.8756, 0.1634, 0.8898, 0.1332, 0.7864, 0.1452, 0.787, 0.1452, 0.8027, 0.1332, 0.8003, 0.1332, 0.7763, 0.1452, 0.7756, 0.1452, 0.787, 0.1332, 0.7864, 0.1332, 0.7726, 0.1452, 0.7714, 0.1452, 0.7756, 0.1332, 0.7763, 0.1332, 0.7726, 0.1452, 0.7714, 0.1452, 0.7714, 0.1332, 0.7726, 0.1452, 0.787, 0.1634, 0.7877, 0.1634, 0.8057, 0.1452, 0.8027, 0.1452, 0.7756, 0.1634, 0.7745, 0.1634, 0.7877, 0.1452, 0.787, 0.1452, 0.7714, 0.1634, 0.7697, 0.1634, 0.7745, 0.1452, 0.7756, 0.2196, 0.8968, 0.1822, 0.8941, 0.1822, 0.8891, 0.2196, 0.8916, 0.2196, 0.8775, 0.3786, 0.8754, 0.3786, 0.8824, 0.2196, 0.8775, 0.1822, 0.8754, 0.2196, 0.8583, 0.1634, 0.7877, 0.1822, 0.788, 0.1822, 0.8067, 0.1634, 0.8057, 0.1634, 0.7745, 0.1822, 0.7742, 0.1822, 0.788, 0.1634, 0.7877, 0.1634, 0.7697, 0.1822, 0.7692, 0.1822, 0.7742, 0.1634, 0.7745, 0.1634, 0.7697, 0.1822, 0.7692, 0.1822, 0.7692, 0.1634, 0.7697, 0.3786, 0.8754, 0.2196, 0.8775, 0.2196, 0.8583, 0.3786, 0.8563, 0.1822, 0.788, 0.2196, 0.7877, 0.2196, 0.807, 0.1822, 0.8067, 0.1822, 0.7742, 0.2196, 0.7737, 0.2196, 0.7877, 0.1822, 0.788, 0.1822, 0.7533, 0.2196, 0.7538, 0.2196, 0.7737, 0.1822, 0.7692, 0.1822, 0.7273, 0.2196, 0.7273, 0.2196, 0.7538, 0.1822, 0.7533, 0.1822, 0.8566, 0.1822, 0.8067, 0.2196, 0.807, 0.2196, 0.8583, 0.4569, 0.881, 0.3786, 0.8824, 0.3786, 0.8754, 0.4569, 0.874, 0.4569, 0.874, 0.3786, 0.8754, 0.3786, 0.8563, 0.4569, 0.8548, 0.2196, 0.7877, 0.3786, 0.786, 0.3786, 0.8052, 0.2196, 0.807, 0.2196, 0.7737, 0.3786, 0.772, 0.3786, 0.786, 0.2196, 0.7877, 0.2196, 0.7538, 0.3786, 0.7538, 0.3786, 0.772, 0.2196, 0.7737, 0.2196, 0.7273, 0.3786, 0.7273, 0.3786, 0.7538, 0.2196, 0.7538, 0.2196, 0.8583, 0.2196, 0.807, 0.3786, 0.8052, 0.3786, 0.8563, 0.5395, 0.8719, 0.4569, 0.8548, 0.5395, 0.853, 0.5395, 0.8857, 0.4569, 0.881, 0.5395, 0.8719, 0.3786, 0.786, 0.4519, 0.7846, 0.456, 0.7894, 0.3786, 0.772, 0.4492, 0.7777, 0.3786, 0.786, 0.3786, 0.7538, 0.4569, 0.7528, 0.3786, 0.772, 0.3786, 0.7273, 0.4569, 0.7273, 0.4569, 0.7528, 0.3786, 0.7538, 0.3786, 0.8563, 0.3786, 0.8052, 0.4569, 0.8037, 0.4569, 0.8548, 0.5794, 0.8881, 0.5395, 0.8898, 0.5395, 0.8857, 0.5794, 0.8836, 0.5794, 0.8836, 0.5395, 0.8857, 0.5395, 0.8719, 0.5794, 0.8715, 0.5794, 0.8715, 0.5395, 0.8719, 0.5395, 0.853, 0.5794, 0.8548, 0.3786, 0.772, 0.4569, 0.7725, 0.4511, 0.7753, 0.4569, 0.7654, 0.5395, 0.7649, 0.4756, 0.7692, 0.4569, 0.7654, 0.5395, 0.7649, 0.5395, 0.7649, 0.4569, 0.7654, 0.4569, 0.8548, 0.4569, 0.8037, 0.5395, 0.8027, 0.5395, 0.853, 0.5967, 0.8714, 0.5794, 0.8715, 0.5794, 0.8548, 0.5967, 0.8565, 0.5967, 0.8824, 0.5794, 0.8836, 0.5794, 0.8715, 0.5967, 0.8714, 0.5967, 0.8864, 0.5794, 0.8881, 0.5794, 0.8836, 0.5967, 0.8824, 0.5395, 0.7649, 0.5525, 0.7715, 0.5386, 0.7692, 0.5395, 0.7649, 0.5794, 0.7771, 0.5794, 0.7771, 0.5395, 0.7649, 0.5395, 0.853, 0.5395, 0.8027, 0.5794, 0.8104, 0.5794, 0.8548, 0.6409, 0.8833, 0.5967, 0.8864, 0.5967, 0.8824, 0.6409, 0.8804, 0.6409, 0.8804, 0.5967, 0.8824, 0.5967, 0.8714, 0.6409, 0.8724, 0.6409, 0.8724, 0.5967, 0.8714, 0.5967, 0.8565, 0.6409, 0.8615, 0.5794, 0.7938, 0.5967, 0.8015, 0.5967, 0.8165, 0.5794, 0.8104, 0.5794, 0.7816, 0.5967, 0.7905, 0.5967, 0.8015, 0.5794, 0.7938, 0.5794, 0.7771, 0.5967, 0.7865, 0.5967, 0.7905, 0.5794, 0.7816, 0.5794, 0.7771, 0.5967, 0.7865, 0.5967, 0.7865, 0.5794, 0.7771, 0.5794, 0.8548, 0.5794, 0.8104, 0.5967, 0.8165, 0.5967, 0.8565, 0.6875, 0.8734, 0.6409, 0.8724, 0.6409, 0.8615, 0.6875, 0.8668, 0.6875, 0.8782, 0.6409, 0.8804, 0.6409, 0.8724, 0.6875, 0.8734, 0.6875, 0.8799, 0.6409, 0.8833, 0.6409, 0.8804, 0.6875, 0.8782, 0.5967, 0.8015, 0.6409, 0.8217, 0.6409, 0.8325, 0.5967, 0.8165, 0.5967, 0.7905, 0.6409, 0.8137, 0.6409, 0.8217, 0.5967, 0.8015, 0.5967, 0.7865, 0.6409, 0.8108, 0.6409, 0.8137, 0.5967, 0.7905, 0.5967, 0.7865, 0.6409, 0.8108, 0.6409, 0.8108, 0.5967, 0.7865, 0.5967, 0.8565, 0.5967, 0.8165, 0.6409, 0.8325, 0.6409, 0.8615, 0.7518, 0.8756, 0.6875, 0.8799, 0.6875, 0.8782, 0.7518, 0.8739, 0.7518, 0.8739, 0.6875, 0.8782, 0.6875, 0.8734, 0.7518, 0.8693, 0.7518, 0.8693, 0.6875, 0.8734, 0.6875, 0.8668, 0.7518, 0.8631, 0.6409, 0.8217, 0.6875, 0.8428, 0.6875, 0.8493, 0.6409, 0.8325, 0.6409, 0.8137, 0.6875, 0.838, 0.6875, 0.8428, 0.6409, 0.8217, 0.6409, 0.8108, 0.6875, 0.8362, 0.6875, 0.838, 0.6409, 0.8137, 0.6409, 0.8108, 0.6875, 0.8362, 0.6875, 0.8362, 0.6409, 0.8108, 0.6409, 0.8615, 0.6409, 0.8325, 0.6875, 0.8493, 0.6875, 0.8668, 0.5395, 0.8898, 0.5794, 0.8881, 0.5794, 0.8881, 0.785, 0.8669, 0.7518, 0.8693, 0.7518, 0.8631, 0.785, 0.8609, 0.785, 0.8714, 0.7518, 0.8739, 0.7518, 0.8693, 0.785, 0.8669, 0.6875, 0.8428, 0.7518, 0.8401, 0.7518, 0.8464, 0.6875, 0.8493, 0.6875, 0.838, 0.7518, 0.8355, 0.7518, 0.8401, 0.6875, 0.8428, 0.6875, 0.8362, 0.7518, 0.8338, 0.7518, 0.8355, 0.6875, 0.838, 0.6875, 0.8362, 0.7518, 0.8338, 0.7518, 0.8338, 0.6875, 0.8362, 0.6875, 0.8668, 0.6875, 0.8493, 0.7518, 0.8464, 0.7518, 0.8631, 0.7518, 0.8401, 0.785, 0.8387, 0.785, 0.8447, 0.7518, 0.8464, 0.7518, 0.8355, 0.785, 0.8342, 0.785, 0.8387, 0.7518, 0.8401, 0.7518, 0.8338, 0.785, 0.8326, 0.785, 0.8342, 0.7518, 0.8355, 0.7518, 0.8338, 0.785, 0.8326, 0.785, 0.8326, 0.7518, 0.8338, 0.7518, 0.8631, 0.7518, 0.8464, 0.785, 0.8447, 0.785, 0.8609, 0.4569, 0.888, 0.4286, 0.8886, 0.4569, 0.881, 0.07264, 0.8113, 0.06303, 0.7952, 0.07264, 0.8095, 0.07264, 0.8095, 0.06303, 0.7952, 0.07264, 0.8045, 0.07264, 0.8045, 0.06303, 0.7952, 0.07264, 0.7978, 0.07264, 0.7978, 0.06303, 0.7952, 0.07264, 0.7911, 0.07264, 0.7911, 0.06303, 0.7952, 0.07264, 0.7861, 0.07264, 0.7861, 0.06303, 0.7952, 0.07264, 0.7843, 0.2196, 0.8775, 0.1822, 0.8891, 0.1822, 0.8754, 0.08224, 0.8211, 0.07264, 0.8113, 0.07264, 0.8095, 0.08224, 0.8183, 0.08224, 0.8183, 0.07264, 0.8095, 0.07264, 0.8045, 0.08224, 0.8108, 0.08224, 0.8108, 0.07264, 0.8045, 0.07264, 0.7978, 0.08224, 0.8004, 0.08224, 0.8004, 0.07264, 0.7978, 0.07264, 0.7911, 0.08224, 0.7901, 0.08224, 0.7901, 0.07264, 0.7911, 0.07264, 0.7861, 0.08224, 0.7826, 0.08224, 0.7826, 0.07264, 0.7861, 0.07264, 0.7843, 0.08224, 0.7798, 0.08224, 0.7826, 0.1039, 0.7755, 0.1039, 0.778, 0.08224, 0.8183, 0.1046, 0.837, 0.1023, 0.8374, 0.08224, 0.7901, 0.1039, 0.778, 0.1039, 0.785, 0.08224, 0.8108, 0.1046, 0.837, 0.08224, 0.8183, 0.08224, 0.8004, 0.1039, 0.785, 0.1039, 0.7945, 0.08224, 0.8004, 0.1034, 0.8289, 0.08224, 0.8108, 0.1332, 0.8003, 0.1039, 0.8072, 0.1039, 0.7945, 0.1039, 0.7945, 0.1332, 0.7864, 0.1332, 0.8003, 0.1039, 0.785, 0.1332, 0.7763, 0.1332, 0.7864, 0.5395, 0.8719, 0.4569, 0.881, 0.4569, 0.874, 0.2196, 0.8916, 0.1822, 0.8891, 0.2196, 0.8775, 0.5395, 0.8857, 0.4569, 0.888, 0.4569, 0.881, 0.2196, 0.8968, 0.2196, 0.8968, 0.2701, 0.8948, 0.1634, 0.8898, 0.1764, 0.8928, 0.1874, 0.8945, 0.3094, 0.891, 0.3786, 0.8824, 0.3786, 0.8888, 0.1764, 0.8928, 0.1634, 0.8898, 0.1634, 0.8898, 0.3094, 0.891, 0.297, 0.8934, 0.297, 0.8932, 0.2701, 0.8948, 0.2196, 0.8916, 0.2196, 0.8775, 0.3094, 0.891, 0.2196, 0.8775, 0.3786, 0.8824, 0.3094, 0.891, 0.3094, 0.891, 0.2701, 0.8948, 0.2196, 0.8968, 0.2196, 0.8916, 0.3094, 0.891, 0.2196, 0.8968, 0.442, 0.8892, 0.4367, 0.8889, 0.4286, 0.8886, 0.4569, 0.888, 0.4569, 0.8891, 0.5395, 0.8857, 0.5395, 0.8898, 0.5196, 0.8866, 0.4569, 0.8891, 0.4569, 0.888, 0.4997, 0.8872, 0.4286, 0.8886, 0.3945, 0.8882, 0.3786, 0.8824, 0.4569, 0.881, 0.3945, 0.8882, 0.3786, 0.8888, 0.3786, 0.8824, 0.6409, 0.8833, 0.6409, 0.8833, 0.6875, 0.8799, 0.6875, 0.8799, 0.6875, 0.8799, 0.6875, 0.8799, 0.7518, 0.8756, 0.5967, 0.8864, 0.5967, 0.8864, 0.6409, 0.8833, 0.6409, 0.8833, 0.5794, 0.8881, 0.5794, 0.8881, 0.5967, 0.8864, 0.5967, 0.8864, 0.5482, 0.8901, 0.5395, 0.8898, 0.5794, 0.8881, 0.785, 0.8726, 0.7518, 0.8756, 0.785, 0.8714, 0.5395, 0.7956, 0.5395, 0.8027, 0.4569, 0.8037, 0.456, 0.7894, 0.4627, 0.7946, 0.4689, 0.7976, 0.4756, 0.7998, 0.4968, 0.8015, 0.5174, 0.8002, 0.5617, 0.7894, 0.5794, 0.7938, 0.5794, 0.8104, 0.5395, 0.8027, 0.5395, 0.7956, 0.5525, 0.7925, 0.5794, 0.7816, 0.5794, 0.7938, 0.5617, 0.7894, 0.5794, 0.7771, 0.5794, 0.7816, 0.5669, 0.7761, 0.5525, 0.7715, 0.5395, 0.7649, 0.5794, 0.7771, 0.5669, 0.7761, 0.4756, 0.7692, 0.4633, 0.7705, 0.4569, 0.7654, 0.456, 0.7894, 0.3786, 0.8052, 0.3786, 0.786, 0.3786, 0.8052, 0.456, 0.7894, 0.4569, 0.8037, 0.3786, 0.786, 0.4492, 0.7777, 0.4519, 0.7846, 0.4492, 0.7777, 0.3786, 0.772, 0.4511, 0.7753, 0.5395, 0.7649, 0.5386, 0.7692, 0.4756, 0.7692, 0.1332, 0.7726, 0.1332, 0.7726, 0.1039, 0.7755, 0.1039, 0.7755, 0.1039, 0.7755, 0.08224, 0.7826, 0.09305, 0.7776, 0.1634, 0.7697, 0.1634, 0.7697, 0.1452, 0.7714, 0.1634, 0.7697, 0.1452, 0.7714, 0.1452, 0.7714, 0.1875, 0.1786, 0.1875, 0.1805, 0.1788, 0.1786, 0.2014, 0.2646, 0.1864, 0.2661, 0.1835, 0.2603, 0.1994, 0.2606, 0.05895, 0.4268, 0.07796, 0.4249, 0.08496, 0.4276, 0.07065, 0.4276, 0.06394, 0.4162, 0.07539, 0.4142, 0.07678, 0.4209, 0.06492, 0.4209, 0.06394, 0.4142, 0.06394, 0.4123, 0.07539, 0.4142, 0.06294, 0.4032, 0.07395, 0.4012, 0.07455, 0.4079, 0.06336, 0.4079, 0.06256, 0.3864, 0.07342, 0.3801, 0.07395, 0.4012, 0.06294, 0.4012, 0.06256, 0.3801, 0.06256, 0.3739, 0.07342, 0.3801, 0.06358, 0.3439, 0.07488, 0.3373, 0.0737, 0.3594, 0.06276, 0.3594, 0.06358, 0.3376, 0.06358, 0.3334, 0.07488, 0.3373, 0.1964, 0.1378, 0.1915, 0.1503, 0.1722, 0.1503, 0.1792, 0.1378, 0.06705, 0.3179, 0.07982, 0.3151, 0.07762, 0.3243, 0.06551, 0.3243, 0.1915, 0.1503, 0.2042, 0.1647, 0.1719, 0.1647, 0.1722, 0.1503, 0.2042, 0.1647, 0.1899, 0.1716, 0.1719, 0.1647, 0.06575, 0.4252, 0.06575, 0.4237, 0.07796, 0.4249, 0.2014, 0.2661, 0.2014, 0.2667, 0.1864, 0.2661, 0.06358, 0.3439, 0.03714, 0.3594, 0.03714, 0.3383, 0.06358, 0.3376, 0.06276, 0.3594, 0.0737, 0.3594, 0.07342, 0.3801, 0.06256, 0.3739, 0.06551, 0.3243, 0.07762, 0.3243, 0.07488, 0.3373, 0.06358, 0.3334, 0.06705, 0.3179, 0.03714, 0.3243, 0.03714, 0.3099, 0.06705, 0.3136, 0.06256, 0.3864, 0.03714, 0.4012, 0.03714, 0.3801, 0.06256, 0.3801, 0.203, 0.2679, 0.1887, 0.2679, 0.1864, 0.2661, 0.2014, 0.2667, 0.05895, 0.4268, 0.03714, 0.4276, 0.03714, 0.4258, 0.06575, 0.4252, 0.06294, 0.4032, 0.03714, 0.4079, 0.03714, 0.4012, 0.06294, 0.4012, 0.06394, 0.4162, 0.03714, 0.4209, 0.03714, 0.4142, 0.06394, 0.4142, 0.06492, 0.4209, 0.07678, 0.4209, 0.07796, 0.4249, 0.06575, 0.4237, 0.06336, 0.4079, 0.07455, 0.4079, 0.07539, 0.4142, 0.06394, 0.4123, 0.2014, 0.2646, 0.2366, 0.2612, 0.2366, 0.2661, 0.2014, 0.2661, 0.1895, 0.254, 0.1816, 0.2539, 0.1772, 0.2415, 0.1864, 0.2415, 0.1875, 0.1786, 0.1788, 0.1786, 0.1719, 0.1647, 0.1899, 0.1716, 0.1994, 0.2606, 0.1835, 0.2603, 0.1908, 0.2584, 0.1908, 0.2584, 0.1895, 0.254, 0.2079, 0.2542, 0.1864, 0.2246, 0.1772, 0.2415, 0.1788, 0.1786, 0.1875, 0.1805, 0.1864, 0.2246, 0.2079, 0.1849, 0.2079, 0.2415, 0.1864, 0.2415, 0.07733, 0.3012, 0.09448, 0.2974, 0.07982, 0.3151, 0.06705, 0.3136, 0.07733, 0.3012, 0.03714, 0.3099, 0.03714, 0.2974, 0.07733, 0.2974, 0.3003, 0.3914, 0.3004, 0.3925, 0.2876, 0.3938, 0.2874, 0.3926, 0.2874, 0.3926, 0.2876, 0.3938, 0.2811, 0.3958, 0.2807, 0.3947, 0.2758, 0.397, 0.2765, 0.398, 0.2752, 0.3994, 0.2739, 0.3992, 0.2758, 0.4049, 0.2768, 0.4043, 0.2814, 0.4094, 0.2807, 0.4103, 0.2807, 0.4103, 0.2814, 0.4094, 0.288, 0.4142, 0.2874, 0.4152, 0.2874, 0.4152, 0.288, 0.4142, 0.294, 0.4169, 0.2936, 0.4181, 0.2936, 0.4181, 0.294, 0.4169, 0.3006, 0.4189, 0.3003, 0.4201, 0.3003, 0.4201, 0.3006, 0.4189, 0.3215, 0.4206, 0.3215, 0.4218, 0.3215, 0.4218, 0.3215, 0.4206, 0.342, 0.4193, 0.3421, 0.4206, 0.3421, 0.4206, 0.342, 0.4193, 0.363, 0.4153, 0.3633, 0.4164, 0.3916, 0.4086, 0.3912, 0.4075, 0.4012, 0.4029, 0.4041, 0.4029, 0.3772, 0.3934, 0.377, 0.3946, 0.3632, 0.3925, 0.3633, 0.3914, 0.3633, 0.3914, 0.3632, 0.3925, 0.357, 0.3914, 0.3633, 0.4164, 0.363, 0.4153, 0.3769, 0.412, 0.3772, 0.4132, 0.3916, 0.3975, 0.3912, 0.3986, 0.377, 0.3946, 0.3772, 0.3934, 0.3772, 0.4132, 0.3769, 0.412, 0.3912, 0.4075, 0.3916, 0.4086, 0.4041, 0.4029, 0.4012, 0.4029, 0.3912, 0.3986, 0.3916, 0.3975, 0.2739, 0.3992, 0.2752, 0.3994, 0.2768, 0.4043, 0.2758, 0.4049, 0.2807, 0.3947, 0.2811, 0.3958, 0.2765, 0.398, 0.2758, 0.397, 0.3004, 0.3925, 0.357, 0.3925, 0.3632, 0.3925, 0.377, 0.3946, 0.3912, 0.3986, 0.4012, 0.4029, 0.3912, 0.4075, 0.3769, 0.412, 0.363, 0.4153, 0.342, 0.4193, 0.3215, 0.4206, 0.3006, 0.4189, 0.294, 0.4169, 0.288, 0.4142, 0.2814, 0.4094, 0.2768, 0.4043, 0.2752, 0.3994, 0.2765, 0.398, 0.2811, 0.3958, 0.2876, 0.3938, 0.3632, 0.3925, 0.357, 0.3925, 0.357, 0.3914, 0.357, 0.3925, 0.3004, 0.3925, 0.3003, 0.3914, 0.357, 0.3914, 0.4569, 0.8548, 0.5395, 0.8719, 0.4569, 0.874, 0.2196, 0.8583, 0.1822, 0.8754, 0.1822, 0.8566, 0.4055, 0.9683, 0.4156, 0.9673, 0.4002, 0.9882, 0.4993, 0.983, 0.5196, 0.9783, 0.4997, 0.9879, 0.4997, 0.95, 0.442, 0.9556, 0.4569, 0.9281, 0.4281, 0.9883, 0.4286, 0.9649, 0.4387, 0.9621, 0.4002, 0.9882, 0.3869, 0.987, 0.3945, 0.9694, 0.442, 0.9872, 0.4387, 0.9621, 0.442, 0.9556, 0.4142, 0.9883, 0.4156, 0.9673, 0.4286, 0.9649, 0.4286, 0.9649, 0.4281, 0.9883, 0.4142, 0.9883, 0.4997, 0.95, 0.5196, 0.95, 0.4993, 0.983, 0.5196, 0.95, 0.5339, 0.95, 0.5196, 0.9733, 0.4993, 0.983, 0.442, 0.9872, 0.442, 0.9556, 0.442, 0.9556, 0.4997, 0.95, 0.4993, 0.983, 0.5196, 0.9733, 0.5395, 0.95, 0.5196, 0.9783, 0.362, 0.987, 0.3479, 0.9871, 0.3348, 0.9669, 0.3554, 0.9683, 0.3869, 0.987, 0.3786, 0.9699, 0.3865, 0.9697, 0.3869, 0.987, 0.3865, 0.9697, 0.3945, 0.9694, 0.3387, 0.9872, 0.3354, 0.9873, 0.3154, 0.9655, 0.3205, 0.9659, 0.3479, 0.9871, 0.3387, 0.9872, 0.3205, 0.9659, 0.3348, 0.9669, 0.3786, 0.987, 0.362, 0.987, 0.3786, 0.9699, 0.442, 0.9899, 0.442, 0.9872, 0.4993, 0.983, 0.4281, 0.9899, 0.4281, 0.9883, 0.442, 0.9872, 0.442, 0.9899, 0.4002, 0.9899, 0.4002, 0.9882, 0.4142, 0.9883, 0.4142, 0.9899, 0.4142, 0.9899, 0.4142, 0.9883, 0.4281, 0.9883, 0.4281, 0.9899, 0.3786, 0.987, 0.3786, 0.9899, 0.3645, 0.9899, 0.362, 0.987, 0.362, 0.987, 0.3645, 0.9899, 0.3525, 0.9899, 0.3479, 0.9871, 0.3479, 0.9871, 0.3525, 0.9899, 0.3445, 0.9899, 0.3387, 0.9872, 0.3387, 0.9872, 0.3445, 0.9899, 0.3417, 0.9899, 0.3354, 0.9873, 0.3869, 0.987, 0.3863, 0.9899, 0.3786, 0.9899, 0.3786, 0.987, 0.3863, 0.9899, 0.3869, 0.987, 0.4002, 0.9882, 0.4002, 0.9899, 0.5395, 0.95, 0.5196, 0.9733, 0.5339, 0.95, 0.5196, 0.9783, 0.4993, 0.983, 0.5196, 0.9733, 0.5196, 0.95, 0.4997, 0.95, 0.4997, 0.9263, 0.5196, 0.95, 0.5196, 0.9733, 0.4993, 0.983, 0.5395, 0.9289, 0.5339, 0.95, 0.5196, 0.95, 0.5395, 0.9289, 0.5196, 0.95, 0.5196, 0.9257, 0.5196, 0.9257, 0.5196, 0.95, 0.4997, 0.9263, 0.4997, 0.9263, 0.4997, 0.95, 0.4569, 0.9281, 0.3945, 0.9694, 0.4055, 0.9683, 0.4002, 0.9882, 0.442, 0.9556, 0.442, 0.9282, 0.4569, 0.9281, 0.4156, 0.9673, 0.4142, 0.9883, 0.4002, 0.9882, 0.5439, 0.9429, 0.5395, 0.95, 0.5442, 0.9411, 0.5467, 0.936, 0.5339, 0.95, 0.5395, 0.9289, 0.5482, 0.9292, 0.5395, 0.95, 0.5339, 0.95, 0.5442, 0.9411, 0.5339, 0.95, 0.5467, 0.936, 0.5442, 0.9411, 0.4387, 0.9621, 0.442, 0.9872, 0.4281, 0.9883, 0.4281, 0.9899, 0.442, 0.9899, 0.4142, 0.9899, 0.442, 0.9899, 0.442, 0.9899, 0.4281, 0.9899, 0.4142, 0.9899, 0.4142, 0.9899, 0.4002, 0.9899, 0.4002, 0.9899, 0.3846, 0.9899, 0.3863, 0.9899, 0.4993, 0.983, 0.4997, 0.9879, 0.442, 0.9899, 0.3786, 0.9899, 0.3726, 0.9899, 0.3645, 0.9899, 0.3786, 0.9899, 0.3863, 0.9899, 0.3846, 0.9899, 0.3786, 0.9899, 0.3525, 0.9899, 0.3645, 0.9899, 0.3682, 0.9899, 0.3445, 0.9899, 0.3666, 0.9899, 0.3417, 0.9899, 0.3525, 0.9899, 0.3666, 0.9899, 0.3445, 0.9899, 0.4997, 0.9879, 0.442, 0.9899, 0.442, 0.9899, 0.4142, 0.9899, 0.4142, 0.9899, 0.4281, 0.9899, 0.4142, 0.9899, 0.389, 0.9899, 0.4002, 0.9899, 0.3786, 0.9699, 0.3869, 0.987, 0.3786, 0.987, 0.3786, 0.9699, 0.362, 0.987, 0.3554, 0.9683, 0.3094, 0.9651, 0.3554, 0.9683, 0.3348, 0.9669, 0.3205, 0.9659, 0.3154, 0.9655, 0.3094, 0.9651, 0.3348, 0.9669, 0.3205, 0.9659, 0.3094, 0.9651, 0.3554, 0.9683, 0.3094, 0.9651, 0.3786, 0.9699, 0.1634, 0.9289, 0.1874, 0.9429, 0.1874, 0.9435, 0.1874, 0.9435, 0.1874, 0.9435, 0.1634, 0.9289, 0.1634, 0.9289, 0.1874, 0.9415, 0.1874, 0.9429, 0.1634, 0.9289, 0.1634, 0.9289, 0.1874, 0.9435, 0.2196, 0.9484, 0.1874, 0.9415, 0.1874, 0.9335, 0.2196, 0.9358, 0.2196, 0.9521, 0.2196, 0.9521, 0.1874, 0.9435, 0.1874, 0.9435, 0.2701, 0.961, 0.2701, 0.961, 0.2196, 0.9521, 0.2196, 0.9521, 0.2701, 0.9556, 0.2196, 0.9484, 0.2196, 0.9358, 0.2701, 0.9339, 0.1874, 0.9429, 0.1874, 0.9415, 0.2196, 0.9484, 0.2196, 0.9511, 0.1874, 0.9435, 0.1874, 0.9429, 0.2196, 0.9511, 0.2196, 0.9521, 0.297, 0.9579, 0.2701, 0.9556, 0.297, 0.9323, 0.297, 0.9639, 0.297, 0.9639, 0.2701, 0.961, 0.2701, 0.961, 0.2196, 0.9511, 0.2196, 0.9484, 0.2701, 0.9556, 0.2701, 0.9594, 0.2196, 0.9521, 0.2196, 0.9511, 0.2701, 0.9594, 0.2701, 0.961, 0.3094, 0.9651, 0.3094, 0.9651, 0.297, 0.9639, 0.297, 0.9639, 0.3094, 0.9588, 0.297, 0.9579, 0.297, 0.9323, 0.3094, 0.9337, 0.2701, 0.9594, 0.2701, 0.9556, 0.297, 0.9579, 0.297, 0.9621, 0.2701, 0.961, 0.2701, 0.9594, 0.297, 0.9621, 0.297, 0.9639, 0.3945, 0.9623, 0.3786, 0.9627, 0.3786, 0.9337, 0.3945, 0.9337, 0.3945, 0.9694, 0.3945, 0.9694, 0.3865, 0.9697, 0.3094, 0.9633, 0.3094, 0.9588, 0.3786, 0.9627, 0.3786, 0.9678, 0.3094, 0.9651, 0.3094, 0.9633, 0.3786, 0.9678, 0.3786, 0.9699, 0.4156, 0.9673, 0.4156, 0.9673, 0.4055, 0.9683, 0.4156, 0.9606, 0.3945, 0.9623, 0.3945, 0.9337, 0.4156, 0.9337, 0.3786, 0.9678, 0.3786, 0.9627, 0.3945, 0.9623, 0.3945, 0.9673, 0.3786, 0.9699, 0.3786, 0.9678, 0.3945, 0.9673, 0.3945, 0.9694, 0.4286, 0.9586, 0.4156, 0.9606, 0.4156, 0.9337, 0.4286, 0.9337, 0.4286, 0.9649, 0.4286, 0.9649, 0.4156, 0.9673, 0.4156, 0.9673, 0.3945, 0.9673, 0.3945, 0.9623, 0.4156, 0.9606, 0.4156, 0.9653, 0.3945, 0.9694, 0.3945, 0.9673, 0.4156, 0.9653, 0.4156, 0.9673, 0.4387, 0.9621, 0.4286, 0.9649, 0.4286, 0.9649, 0.4156, 0.9653, 0.4156, 0.9606, 0.4286, 0.9586, 0.4286, 0.963, 0.4156, 0.9673, 0.4156, 0.9653, 0.4286, 0.963, 0.4286, 0.9649, 0.4286, 0.963, 0.4286, 0.9586, 0.4367, 0.9569, 0.4367, 0.961, 0.4286, 0.9649, 0.4367, 0.961, 0.4387, 0.9621, 0.4367, 0.961, 0.442, 0.9556, 0.4387, 0.9621, 0.297, 0.9639, 0.297, 0.9621, 0.3094, 0.9633, 0.3094, 0.9651, 0.297, 0.9621, 0.297, 0.9579, 0.3094, 0.9588, 0.3094, 0.9633, 0.3786, 0.9627, 0.3094, 0.9588, 0.3094, 0.9337, 0.3786, 0.9337, 0.3786, 0.9699, 0.3786, 0.9699, 0.3554, 0.9683, 0.3945, 0.9286, 0.3945, 0.9337, 0.3786, 0.9337, 0.3786, 0.9285, 0.4156, 0.9289, 0.4156, 0.9337, 0.3945, 0.9337, 0.3945, 0.9286, 0.4286, 0.9292, 0.4286, 0.9337, 0.4156, 0.9337, 0.4156, 0.9289, 0.4367, 0.9295, 0.4367, 0.9337, 0.4286, 0.9337, 0.4286, 0.9292, 0.442, 0.9282, 0.4367, 0.9337, 0.4367, 0.9295, 0.3786, 0.9285, 0.3786, 0.9337, 0.3094, 0.9337, 0.3094, 0.9301, 0.4393, 0.9372, 0.4367, 0.9337, 0.442, 0.9282, 0.4286, 0.9586, 0.4286, 0.9337, 0.4367, 0.9453, 0.4286, 0.9337, 0.4367, 0.9337, 0.4367, 0.9453, 0.442, 0.9556, 0.4418, 0.9453, 0.442, 0.9282, 0.4286, 0.9277, 0.4156, 0.9289, 0.3945, 0.9273, 0.3094, 0.9301, 0.3094, 0.9337, 0.297, 0.9323, 0.297, 0.9325, 0.4286, 0.9277, 0.4286, 0.9292, 0.4156, 0.9289, 0.4367, 0.928, 0.4367, 0.9295, 0.4286, 0.9292, 0.4286, 0.9277, 0.3786, 0.9279, 0.3786, 0.9285, 0.3094, 0.9301, 0.3945, 0.9273, 0.3945, 0.9286, 0.3786, 0.9285, 0.3786, 0.9279, 0.442, 0.9556, 0.4367, 0.961, 0.4367, 0.9569, 0.3865, 0.9697, 0.3786, 0.9699, 0.3786, 0.9699, 0.4055, 0.9683, 0.3945, 0.9694, 0.3945, 0.9694, 0.4367, 0.961, 0.4286, 0.9649, 0.4286, 0.963, 0.442, 0.9282, 0.4367, 0.9295, 0.4367, 0.928, 0.3786, 0.9699, 0.3945, 0.9694, 0.3865, 0.9697, 0.4156, 0.9289, 0.3945, 0.9286, 0.3945, 0.9273, 0.3094, 0.9651, 0.3094, 0.9651, 0.3205, 0.9659, 0.3945, 0.9694, 0.4156, 0.9673, 0.4055, 0.9683, 0.297, 0.9323, 0.2701, 0.9556, 0.2701, 0.9339, 0.8527, 0.8557, 0.8527, 0.8432, 0.9401, 0.8438, 0.9401, 0.8522, 0.8527, 0.8338, 0.9401, 0.8374, 0.9401, 0.8374, 0.8527, 0.8338, 0.8527, 0.8338, 0.9401, 0.8374, 0.9401, 0.8383, 0.8527, 0.8351, 0.8527, 0.8351, 0.9401, 0.8383, 0.9401, 0.8406, 0.8527, 0.8385, 0.8527, 0.8385, 0.9401, 0.8406, 0.9401, 0.8438, 0.8527, 0.8432, 0.8527, 0.8638, 0.785, 0.8714, 0.785, 0.8669, 0.8527, 0.8604, 0.8527, 0.8604, 0.785, 0.8669, 0.785, 0.8609, 0.8527, 0.8557, 0.9401, 0.8554, 0.8527, 0.8604, 0.8527, 0.8557, 0.9401, 0.8522, 0.785, 0.8387, 0.8527, 0.8385, 0.8527, 0.8432, 0.785, 0.8447, 0.785, 0.8342, 0.8527, 0.8351, 0.8527, 0.8385, 0.785, 0.8387, 0.785, 0.8326, 0.8527, 0.8338, 0.8527, 0.8351, 0.785, 0.8342, 0.785, 0.8326, 0.8527, 0.8338, 0.8527, 0.8338, 0.785, 0.8326, 0.785, 0.8609, 0.785, 0.8447, 0.8527, 0.8432, 0.8527, 0.8557, 0.8527, 0.8638, 0.9401, 0.8554, 0.9401, 0.8577, 0.785, 0.8726, 0.785, 0.8714, 0.8527, 0.8638, 0.8519, 0.8681, 0.8519, 0.8681, 0.8527, 0.8638, 0.9401, 0.8577, 0.9401, 0.8554, 0.8527, 0.8638, 0.8527, 0.8604, 0.785, 0.8714, 0.7518, 0.8756, 0.7518, 0.8739, 0.842, 0.8804, 0.9086, 0.8665, 0.8398, 0.8824, 0.9401, 0.8383, 0.9401, 0.8374, 0.9401, 0.8374, 0.9401, 0.5959, 0.9401, 0.5959, 0.9401, 0.8577, 0.9401, 0.8554, 0.9401, 0.8522, 0.9401, 0.8438, 0.9401, 0.8406, 0.5795, 0.8946, 0.5795, 0.8995, 0.5442, 0.9021, 0.5467, 0.897, 0.5795, 0.8995, 0.5795, 0.9013, 0.5439, 0.9039, 0.5442, 0.9021, 0.5965, 0.8983, 0.5965, 0.9001, 0.5795, 0.9013, 0.5795, 0.8995, 0.5965, 0.8933, 0.5965, 0.8983, 0.5795, 0.8995, 0.5795, 0.8946, 0.5967, 0.8864, 0.5965, 0.8933, 0.5795, 0.8946, 0.5794, 0.8881, 0.7518, 0.8821, 0.7518, 0.887, 0.6882, 0.8916, 0.6882, 0.8867, 0.7518, 0.887, 0.7518, 0.8888, 0.6882, 0.8934, 0.6882, 0.8916, 0.6875, 0.8799, 0.6882, 0.8867, 0.6409, 0.8901, 0.6409, 0.8833, 0.6882, 0.8867, 0.6882, 0.8916, 0.6409, 0.8951, 0.6409, 0.8901, 0.6882, 0.8916, 0.6882, 0.8934, 0.6409, 0.8969, 0.6409, 0.8951, 0.6409, 0.8833, 0.6409, 0.8901, 0.5965, 0.8933, 0.5967, 0.8864, 0.6409, 0.8901, 0.6409, 0.8951, 0.5965, 0.8983, 0.5965, 0.8933, 0.6409, 0.8951, 0.6409, 0.8969, 0.5965, 0.9001, 0.5965, 0.8983, 0.785, 0.8846, 0.785, 0.8864, 0.7518, 0.8888, 0.7518, 0.887, 0.785, 0.8797, 0.785, 0.8846, 0.7518, 0.887, 0.7518, 0.8821, 0.785, 0.8797, 0.7518, 0.8821, 0.7518, 0.8756, 0.785, 0.8726, 0.5794, 0.8881, 0.5795, 0.8946, 0.5467, 0.897, 0.5482, 0.8901, 0.7518, 0.8756, 0.7518, 0.8821, 0.6882, 0.8867, 0.6875, 0.8799, 0.8519, 0.8748, 0.9401, 0.8586, 0.9302, 0.861, 0.9086, 0.8665, 0.8565, 0.877, 0.8519, 0.8681, 0.9401, 0.8577, 0.9401, 0.8586, 0.8519, 0.8748, 0.785, 0.8726, 0.8519, 0.8681, 0.8519, 0.8748, 0.785, 0.8797, 0.785, 0.8797, 0.8519, 0.8748, 0.842, 0.8804, 0.785, 0.8846, 0.785, 0.8846, 0.842, 0.8804, 0.8398, 0.8824, 0.785, 0.8864, 0.1034, 0.8194, 0.1034, 0.8289, 0.08224, 0.8004, 0.08224, 0.8004, 0.1034, 0.8127, 0.1034, 0.8194, 0.7989, 0.716, 0.7989, 0.7093, 0.8141, 0.7251, 0.8141, 0.7251, 0.8021, 0.7279, 0.7989, 0.716, 0.8222, 0.7206, 0.8015, 0.7066, 0.8147, 0.7066, 0.8141, 0.7251, 0.7989, 0.7093, 0.8208, 0.7235, 0.1218, 0.8334, 0.1121, 0.8354, 0.1066, 0.8314, 0.1023, 0.8374, 0.08224, 0.8211, 0.08224, 0.8183, 0.1121, 0.8354, 0.1046, 0.837, 0.1066, 0.8314, 0.9326, 0.6983, 0.9089, 0.7014, 0.9112, 0.6872, 0.9331, 0.6821, 0.9331, 0.6821, 0.9112, 0.6872, 0.9187, 0.6753, 0.9398, 0.6682, 0.9187, 0.6753, 0.9284, 0.6688, 0.9518, 0.664, 0.9398, 0.6682, 0.9393, 0.6638, 0.9518, 0.6961, 0.9326, 0.6983, 0.9331, 0.6821, 0.9518, 0.6783, 0.9328, 0.7175, 0.9087, 0.7175, 0.9089, 0.7014, 0.9326, 0.6983, 0.9518, 0.664, 0.9614, 0.6728, 0.9398, 0.6682, 0.9518, 0.7175, 0.9328, 0.7175, 0.9326, 0.6983, 0.9518, 0.6961, 0.1021, 0.8375, 0.08224, 0.8211, 0.1023, 0.8374, 0.9284, 0.6688, 0.9393, 0.6638, 0.9398, 0.6682, 0.1452, 0.8756, 0.1486, 0.8783, 0.1634, 0.8898, 0.1544, 0.8783, 0.1501, 0.8751, 0.1548, 0.8744, 0.1634, 0.8898, 0.1486, 0.8783, 0.1634, 0.8898, 0.1544, 0.8783, 0.1452, 0.8756, 0.1501, 0.8751, 0.97, 0.6948, 0.9552, 0.6959, 0.97, 0.676, 0.983, 0.6748, 0.983, 0.6941, 0.97, 0.6948, 0.1874, 0.9335, 0.1874, 0.9415, 0.1634, 0.9289, 0.1567, 0.8701, 0.1653, 0.8701, 0.1634, 0.8783, 0.97, 0.676, 0.983, 0.6648, 0.983, 0.6748, 0.97, 0.6948, 0.97, 0.676, 0.983, 0.6748, 0.9398, 0.6682, 0.9518, 0.6783, 0.9331, 0.6821, 0.9187, 0.6753, 0.9398, 0.6682, 0.9331, 0.6821, 0.9398, 0.6682, 0.9614, 0.6728, 0.9518, 0.6783, 0.1653, 0.8312, 0.1365, 0.8312, 0.1452, 0.8027, 0.832, 0.7277, 0.8609, 0.7277, 0.8609, 0.7506, 0.8609, 0.7506, 0.8445, 0.7518, 0.832, 0.7277, 0.8753, 0.7528, 0.8753, 0.7667, 0.8642, 0.7511, 0.8609, 0.7667, 0.8522, 0.7667, 0.8445, 0.7518, 0.8609, 0.7667, 0.8445, 0.7518, 0.8609, 0.7506, 0.8642, 0.7511, 0.8642, 0.7277, 0.8753, 0.7528, 0.1365, 0.8312, 0.1332, 0.8003, 0.1452, 0.8027, 0.1687, 0.8701, 0.1764, 0.8783, 0.1634, 0.8783, 0.8642, 0.7511, 0.8753, 0.7667, 0.8642, 0.7667, 0.8753, 0.7528, 0.8642, 0.7277, 0.8753, 0.7277, 0.1874, 0.8945, 0.1822, 0.8941, 0.2196, 0.8968, 0.2196, 0.8968, 0.3786, 0.772, 0.4569, 0.7654, 0.4633, 0.7705, 0.4569, 0.7725, 0.4633, 0.7705, 0.3786, 0.772, 0.4569, 0.888, 0.4997, 0.8872, 0.5196, 0.8866, 0.5395, 0.8857, 0.1046, 0.837, 0.1034, 0.8289, 0.08224, 0.8108, 0.08224, 0.7901, 0.08224, 0.8004, 0.1039, 0.785, 0.08224, 0.7826, 0.08224, 0.7901, 0.1039, 0.778, 0.08224, 0.7798, 0.08224, 0.7826, 0.09305, 0.7776, 0.08224, 0.8004, 0.1039, 0.8072, 0.1039, 0.7945, 0.1039, 0.785, 0.1039, 0.7945, 0.1332, 0.7864, 0.1039, 0.778, 0.1039, 0.785, 0.1332, 0.7763, 0.1039, 0.7755, 0.1039, 0.778, 0.1332, 0.7763, 0.1332, 0.7726, 0.1634, 0.8898, 0.1634, 0.8898, 0.1452, 0.8756, 0.1332, 0.7864, 0.1332, 0.8003, 0.1452, 0.8027, 0.1452, 0.787, 0.1332, 0.7763, 0.1332, 0.7864, 0.1452, 0.787, 0.1452, 0.7756, 0.1332, 0.7726, 0.1332, 0.7763, 0.1452, 0.7756, 0.1452, 0.7714, 0.1332, 0.7726, 0.1332, 0.7726, 0.1452, 0.7714, 0.1452, 0.7714, 0.1452, 0.787, 0.1452, 0.8027, 0.1634, 0.8057, 0.1634, 0.7877, 0.1452, 0.7756, 0.1452, 0.787, 0.1634, 0.7877, 0.1634, 0.7745, 0.1452, 0.7714, 0.1452, 0.7756, 0.1634, 0.7745, 0.1634, 0.7697, 0.2196, 0.8968, 0.2196, 0.8916, 0.1822, 0.8891, 0.1822, 0.8941, 0.2196, 0.8775, 0.3786, 0.8824, 0.3786, 0.8754, 0.2196, 0.8775, 0.2196, 0.8583, 0.1822, 0.8754, 0.1634, 0.7877, 0.1634, 0.8057, 0.1822, 0.8067, 0.1822, 0.788, 0.1634, 0.7745, 0.1634, 0.7877, 0.1822, 0.788, 0.1822, 0.7742, 0.1634, 0.7697, 0.1634, 0.7745, 0.1822, 0.7742, 0.1822, 0.7692, 0.1634, 0.7697, 0.1634, 0.7697, 0.1822, 0.7692, 0.1822, 0.7692, 0.3786, 0.8754, 0.3786, 0.8563, 0.2196, 0.8583, 0.2196, 0.8775, 0.1822, 0.788, 0.1822, 0.8067, 0.2196, 0.807, 0.2196, 0.7877, 0.1822, 0.7742, 0.1822, 0.788, 0.2196, 0.7877, 0.2196, 0.7737, 0.1822, 0.7533, 0.1822, 0.7692, 0.2196, 0.7737, 0.2196, 0.7538, 0.1822, 0.7273, 0.1822, 0.7533, 0.2196, 0.7538, 0.2196, 0.7273, 0.1822, 0.8566, 0.2196, 0.8583, 0.2196, 0.807, 0.1822, 0.8067, 0.4569, 0.881, 0.4569, 0.874, 0.3786, 0.8754, 0.3786, 0.8824, 0.4569, 0.874, 0.4569, 0.8548, 0.3786, 0.8563, 0.3786, 0.8754, 0.2196, 0.7877, 0.2196, 0.807, 0.3786, 0.8052, 0.3786, 0.786, 0.2196, 0.7737, 0.2196, 0.7877, 0.3786, 0.786, 0.3786, 0.772, 0.2196, 0.7538, 0.2196, 0.7737, 0.3786, 0.772, 0.3786, 0.7538, 0.2196, 0.7273, 0.2196, 0.7538, 0.3786, 0.7538, 0.3786, 0.7273, 0.2196, 0.8583, 0.3786, 0.8563, 0.3786, 0.8052, 0.2196, 0.807, 0.5395, 0.8719, 0.5395, 0.853, 0.4569, 0.8548, 0.5395, 0.8857, 0.5395, 0.8719, 0.4569, 0.881, 0.3786, 0.786, 0.456, 0.7894, 0.4519, 0.7846, 0.3786, 0.772, 0.3786, 0.786, 0.4492, 0.7777, 0.3786, 0.7538, 0.3786, 0.772, 0.4569, 0.7528, 0.3786, 0.7273, 0.3786, 0.7538, 0.4569, 0.7528, 0.4569, 0.7273, 0.3786, 0.8563, 0.4569, 0.8548, 0.4569, 0.8037, 0.3786, 0.8052, 0.5794, 0.8881, 0.5794, 0.8836, 0.5395, 0.8857, 0.5395, 0.8898, 0.5794, 0.8836, 0.5794, 0.8715, 0.5395, 0.8719, 0.5395, 0.8857, 0.5794, 0.8715, 0.5794, 0.8548, 0.5395, 0.853, 0.5395, 0.8719, 0.3786, 0.772, 0.4511, 0.7753, 0.4569, 0.7725, 0.4569, 0.7654, 0.4756, 0.7692, 0.5395, 0.7649, 0.4569, 0.7654, 0.4569, 0.7654, 0.5395, 0.7649, 0.5395, 0.7649, 0.4569, 0.8548, 0.5395, 0.853, 0.5395, 0.8027, 0.4569, 0.8037, 0.5967, 0.8714, 0.5967, 0.8565, 0.5794, 0.8548, 0.5794, 0.8715, 0.5967, 0.8824, 0.5967, 0.8714, 0.5794, 0.8715, 0.5794, 0.8836, 0.5967, 0.8864, 0.5967, 0.8824, 0.5794, 0.8836, 0.5794, 0.8881, 0.5395, 0.7649, 0.5386, 0.7692, 0.5525, 0.7715, 0.5395, 0.7649, 0.5395, 0.7649, 0.5794, 0.7771, 0.5794, 0.7771, 0.5395, 0.853, 0.5794, 0.8548, 0.5794, 0.8104, 0.5395, 0.8027, 0.6409, 0.8833, 0.6409, 0.8804, 0.5967, 0.8824, 0.5967, 0.8864, 0.6409, 0.8804, 0.6409, 0.8724, 0.5967, 0.8714, 0.5967, 0.8824, 0.6409, 0.8724, 0.6409, 0.8615, 0.5967, 0.8565, 0.5967, 0.8714, 0.5794, 0.7938, 0.5794, 0.8104, 0.5967, 0.8165, 0.5967, 0.8015, 0.5794, 0.7816, 0.5794, 0.7938, 0.5967, 0.8015, 0.5967, 0.7905, 0.5794, 0.7771, 0.5794, 0.7816, 0.5967, 0.7905, 0.5967, 0.7865, 0.5794, 0.7771, 0.5794, 0.7771, 0.5967, 0.7865, 0.5967, 0.7865, 0.5794, 0.8548, 0.5967, 0.8565, 0.5967, 0.8165, 0.5794, 0.8104, 0.6875, 0.8734, 0.6875, 0.8668, 0.6409, 0.8615, 0.6409, 0.8724, 0.6875, 0.8782, 0.6875, 0.8734, 0.6409, 0.8724, 0.6409, 0.8804, 0.6875, 0.8799, 0.6875, 0.8782, 0.6409, 0.8804, 0.6409, 0.8833, 0.5967, 0.8015, 0.5967, 0.8165, 0.6409, 0.8325, 0.6409, 0.8217, 0.5967, 0.7905, 0.5967, 0.8015, 0.6409, 0.8217, 0.6409, 0.8137, 0.5967, 0.7865, 0.5967, 0.7905, 0.6409, 0.8137, 0.6409, 0.8108, 0.5967, 0.7865, 0.5967, 0.7865, 0.6409, 0.8108, 0.6409, 0.8108, 0.5967, 0.8565, 0.6409, 0.8615, 0.6409, 0.8325, 0.5967, 0.8165, 0.7518, 0.8756, 0.7518, 0.8739, 0.6875, 0.8782, 0.6875, 0.8799, 0.7518, 0.8739, 0.7518, 0.8693, 0.6875, 0.8734, 0.6875, 0.8782, 0.7518, 0.8693, 0.7518, 0.8631, 0.6875, 0.8668, 0.6875, 0.8734, 0.6409, 0.8217, 0.6409, 0.8325, 0.6875, 0.8493, 0.6875, 0.8428, 0.6409, 0.8137, 0.6409, 0.8217, 0.6875, 0.8428, 0.6875, 0.838, 0.6409, 0.8108, 0.6409, 0.8137, 0.6875, 0.838, 0.6875, 0.8362, 0.6409, 0.8108, 0.6409, 0.8108, 0.6875, 0.8362, 0.6875, 0.8362, 0.6409, 0.8615, 0.6875, 0.8668, 0.6875, 0.8493, 0.6409, 0.8325, 0.5395, 0.8898, 0.5794, 0.8881, 0.5794, 0.8881, 0.785, 0.8669, 0.785, 0.8609, 0.7518, 0.8631, 0.7518, 0.8693, 0.785, 0.8714, 0.785, 0.8669, 0.7518, 0.8693, 0.7518, 0.8739, 0.6875, 0.8428, 0.6875, 0.8493, 0.7518, 0.8464, 0.7518, 0.8401, 0.6875, 0.838, 0.6875, 0.8428, 0.7518, 0.8401, 0.7518, 0.8355, 0.6875, 0.8362, 0.6875, 0.838, 0.7518, 0.8355, 0.7518, 0.8338, 0.6875, 0.8362, 0.6875, 0.8362, 0.7518, 0.8338, 0.7518, 0.8338, 0.6875, 0.8668, 0.7518, 0.8631, 0.7518, 0.8464, 0.6875, 0.8493, 0.7518, 0.8401, 0.7518, 0.8464, 0.785, 0.8447, 0.785, 0.8387, 0.7518, 0.8355, 0.7518, 0.8401, 0.785, 0.8387, 0.785, 0.8342, 0.7518, 0.8338, 0.7518, 0.8355, 0.785, 0.8342, 0.785, 0.8326, 0.7518, 0.8338, 0.7518, 0.8338, 0.785, 0.8326, 0.785, 0.8326, 0.7518, 0.8631, 0.785, 0.8609, 0.785, 0.8447, 0.7518, 0.8464, 0.4569, 0.888, 0.4569, 0.881, 0.4286, 0.8886, 0.07264, 0.8113, 0.07264, 0.8095, 0.06303, 0.7952, 0.07264, 0.8095, 0.07264, 0.8045, 0.06303, 0.7952, 0.07264, 0.8045, 0.07264, 0.7978, 0.06303, 0.7952, 0.07264, 0.7978, 0.07264, 0.7911, 0.06303, 0.7952, 0.07264, 0.7911, 0.07264, 0.7861, 0.06303, 0.7952, 0.07264, 0.7861, 0.07264, 0.7843, 0.06303, 0.7952, 0.2196, 0.8775, 0.1822, 0.8754, 0.1822, 0.8891, 0.08224, 0.8211, 0.08224, 0.8183, 0.07264, 0.8095, 0.07264, 0.8113, 0.08224, 0.8183, 0.08224, 0.8108, 0.07264, 0.8045, 0.07264, 0.8095, 0.08224, 0.8108, 0.08224, 0.8004, 0.07264, 0.7978, 0.07264, 0.8045, 0.08224, 0.8004, 0.08224, 0.7901, 0.07264, 0.7911, 0.07264, 0.7978, 0.08224, 0.7901, 0.08224, 0.7826, 0.07264, 0.7861, 0.07264, 0.7911, 0.08224, 0.7826, 0.08224, 0.7798, 0.07264, 0.7843, 0.07264, 0.7861, 0.08224, 0.7826, 0.1039, 0.778, 0.1039, 0.7755, 0.08224, 0.8183, 0.1023, 0.8374, 0.1046, 0.837, 0.08224, 0.7901, 0.1039, 0.785, 0.1039, 0.778, 0.08224, 0.8108, 0.08224, 0.8183, 0.1046, 0.837, 0.08224, 0.8004, 0.1039, 0.7945, 0.1039, 0.785, 0.08224, 0.8004, 0.08224, 0.8108, 0.1034, 0.8289, 0.1332, 0.8003, 0.1039, 0.7945, 0.1039, 0.8072, 0.1039, 0.7945, 0.1332, 0.8003, 0.1332, 0.7864, 0.1039, 0.785, 0.1332, 0.7864, 0.1332, 0.7763, 0.5395, 0.8719, 0.4569, 0.874, 0.4569, 0.881, 0.2196, 0.8916, 0.2196, 0.8775, 0.1822, 0.8891, 0.5395, 0.8857, 0.4569, 0.881, 0.4569, 0.888, 0.2196, 0.8968, 0.2701, 0.8948, 0.2196, 0.8968, 0.1634, 0.8898, 0.1874, 0.8945, 0.1764, 0.8928, 0.3094, 0.891, 0.3786, 0.8888, 0.3786, 0.8824, 0.1764, 0.8928, 0.1634, 0.8898, 0.1634, 0.8898, 0.3094, 0.891, 0.2701, 0.8948, 0.297, 0.8932, 0.297, 0.8934, 0.2196, 0.8916, 0.3094, 0.891, 0.2196, 0.8775, 0.2196, 0.8775, 0.3094, 0.891, 0.3786, 0.8824, 0.3094, 0.891, 0.2196, 0.8968, 0.2701, 0.8948, 0.2196, 0.8916, 0.2196, 0.8968, 0.3094, 0.891, 0.442, 0.8892, 0.4569, 0.8891, 0.4569, 0.888, 0.4286, 0.8886, 0.4367, 0.8889, 0.5395, 0.8857, 0.5196, 0.8866, 0.5395, 0.8898, 0.4569, 0.8891, 0.4997, 0.8872, 0.4569, 0.888, 0.4286, 0.8886, 0.4569, 0.881, 0.3786, 0.8824, 0.3945, 0.8882, 0.3945, 0.8882, 0.3786, 0.8824, 0.3786, 0.8888, 0.6409, 0.8833, 0.6875, 0.8799, 0.6875, 0.8799, 0.6409, 0.8833, 0.6875, 0.8799, 0.7518, 0.8756, 0.6875, 0.8799, 0.5967, 0.8864, 0.6409, 0.8833, 0.6409, 0.8833, 0.5967, 0.8864, 0.5794, 0.8881, 0.5967, 0.8864, 0.5967, 0.8864, 0.5794, 0.8881, 0.5482, 0.8901, 0.5794, 0.8881, 0.5395, 0.8898, 0.785, 0.8726, 0.785, 0.8714, 0.7518, 0.8756, 0.5395, 0.7956, 0.5174, 0.8002, 0.4968, 0.8015, 0.4756, 0.7998, 0.4689, 0.7976, 0.4627, 0.7946, 0.456, 0.7894, 0.4569, 0.8037, 0.5395, 0.8027, 0.5617, 0.7894, 0.5525, 0.7925, 0.5395, 0.7956, 0.5395, 0.8027, 0.5794, 0.8104, 0.5794, 0.7938, 0.5794, 0.7816, 0.5617, 0.7894, 0.5794, 0.7938, 0.5794, 0.7771, 0.5669, 0.7761, 0.5794, 0.7816, 0.5525, 0.7715, 0.5669, 0.7761, 0.5794, 0.7771, 0.5395, 0.7649, 0.4756, 0.7692, 0.4569, 0.7654, 0.4633, 0.7705, 0.456, 0.7894, 0.3786, 0.786, 0.3786, 0.8052, 0.3786, 0.8052, 0.4569, 0.8037, 0.456, 0.7894, 0.3786, 0.786, 0.4519, 0.7846, 0.4492, 0.7777, 0.4492, 0.7777, 0.4511, 0.7753, 0.3786, 0.772, 0.5395, 0.7649, 0.4756, 0.7692, 0.5386, 0.7692, 0.1332, 0.7726, 0.1039, 0.7755, 0.1039, 0.7755, 0.1332, 0.7726, 0.1039, 0.7755, 0.09305, 0.7776, 0.08224, 0.7826, 0.1634, 0.7697, 0.1452, 0.7714, 0.1634, 0.7697, 0.1634, 0.7697, 0.1452, 0.7714, 0.1452, 0.7714, 0.2079, 0.1786, 0.1788, 0.1786, 0.2079, 0.1849, 0.2366, 0.2612, 0.1835, 0.2603, 0.1864, 0.2661, 0.03714, 0.4276, 0.08496, 0.4276, 0.07796, 0.4249, 0.03714, 0.4209, 0.07678, 0.4209, 0.07539, 0.4142, 0.03714, 0.4142, 0.07539, 0.4142, 0.03714, 0.4079, 0.03714, 0.4079, 0.07455, 0.4079, 0.07395, 0.4012, 0.03714, 0.4012, 0.07395, 0.4012, 0.07342, 0.3801, 0.03714, 0.3801, 0.07342, 0.3801, 0.03714, 0.3594, 0.03714, 0.3594, 0.0737, 0.3594, 0.07488, 0.3373, 0.03714, 0.3383, 0.07488, 0.3373, 0.03714, 0.3243, 0.2366, 0.1378, 0.1792, 0.1378, 0.1722, 0.1503, 0.2366, 0.1503, 0.03714, 0.3243, 0.07762, 0.3243, 0.07982, 0.3151, 0.2366, 0.1503, 0.1722, 0.1503, 0.1719, 0.1647, 0.2366, 0.1647, 0.2366, 0.1647, 0.1719, 0.1647, 0.2079, 0.1786, 0.03714, 0.4258, 0.07796, 0.4249, 0.03714, 0.4209, 0.2366, 0.2661, 0.1864, 0.2661, 0.2366, 0.2679, 0.07488, 0.3373, 0.03714, 0.3383, 0.03714, 0.3594, 0.03714, 0.3594, 0.07342, 0.3801, 0.0737, 0.3594, 0.03714, 0.3243, 0.07488, 0.3373, 0.07762, 0.3243, 0.07982, 0.3151, 0.03714, 0.3099, 0.03714, 0.3243, 0.07342, 0.3801, 0.03714, 0.3801, 0.03714, 0.4012, 0.2366, 0.2679, 0.1864, 0.2661, 0.1887, 0.2679, 0.07796, 0.4249, 0.03714, 0.4258, 0.03714, 0.4276, 0.07395, 0.4012, 0.03714, 0.4012, 0.03714, 0.4079, 0.07539, 0.4142, 0.03714, 0.4142, 0.03714, 0.4209, 0.03714, 0.4209, 0.07796, 0.4249, 0.07678, 0.4209, 0.03714, 0.4079, 0.07539, 0.4142, 0.07455, 0.4079, 0.1864, 0.2661, 0.2366, 0.2661, 0.2366, 0.2612, 0.2079, 0.2542, 0.2079, 0.2415, 0.1772, 0.2415, 0.1816, 0.2539, 0.2079, 0.1786, 0.1719, 0.1647, 0.1788, 0.1786, 0.2366, 0.2612, 0.2079, 0.2542, 0.1835, 0.2603, 0.1835, 0.2603, 0.2079, 0.2542, 0.1816, 0.2539, 0.2079, 0.1849, 0.1788, 0.1786, 0.1772, 0.2415, 0.1772, 0.2415, 0.2079, 0.2415, 0.2079, 0.1849, 0.03714, 0.3099, 0.07982, 0.3151, 0.09448, 0.2974, 0.09448, 0.2974, 0.03714, 0.2974, 0.03714, 0.3099, 0.3003, 0.3914, 0.2874, 0.3926, 0.2876, 0.3938, 0.3004, 0.3925, 0.2874, 0.3926, 0.2807, 0.3947, 0.2811, 0.3958, 0.2876, 0.3938, 0.2758, 0.397, 0.2739, 0.3992, 0.2752, 0.3994, 0.2765, 0.398, 0.2758, 0.4049, 0.2807, 0.4103, 0.2814, 0.4094, 0.2768, 0.4043, 0.2807, 0.4103, 0.2874, 0.4152, 0.288, 0.4142, 0.2814, 0.4094, 0.2874, 0.4152, 0.2936, 0.4181, 0.294, 0.4169, 0.288, 0.4142, 0.2936, 0.4181, 0.3003, 0.4201, 0.3006, 0.4189, 0.294, 0.4169, 0.3003, 0.4201, 0.3215, 0.4218, 0.3215, 0.4206, 0.3006, 0.4189, 0.3215, 0.4218, 0.3421, 0.4206, 0.342, 0.4193, 0.3215, 0.4206, 0.3421, 0.4206, 0.3633, 0.4164, 0.363, 0.4153, 0.342, 0.4193, 0.3916, 0.4086, 0.4041, 0.4029, 0.4012, 0.4029, 0.3912, 0.4075, 0.3772, 0.3934, 0.3633, 0.3914, 0.3632, 0.3925, 0.377, 0.3946, 0.3633, 0.3914, 0.357, 0.3914, 0.3632, 0.3925, 0.3633, 0.4164, 0.3772, 0.4132, 0.3769, 0.412, 0.363, 0.4153, 0.3916, 0.3975, 0.3772, 0.3934, 0.377, 0.3946, 0.3912, 0.3986, 0.3772, 0.4132, 0.3916, 0.4086, 0.3912, 0.4075, 0.3769, 0.412, 0.4041, 0.4029, 0.3916, 0.3975, 0.3912, 0.3986, 0.4012, 0.4029, 0.2739, 0.3992, 0.2758, 0.4049, 0.2768, 0.4043, 0.2752, 0.3994, 0.2807, 0.3947, 0.2758, 0.397, 0.2765, 0.398, 0.2811, 0.3958, 0.3004, 0.3925, 0.2876, 0.3938, 0.2811, 0.3958, 0.2765, 0.398, 0.2752, 0.3994, 0.2768, 0.4043, 0.2814, 0.4094, 0.288, 0.4142, 0.294, 0.4169, 0.3006, 0.4189, 0.3215, 0.4206, 0.342, 0.4193, 0.363, 0.4153, 0.3769, 0.412, 0.3912, 0.4075, 0.4012, 0.4029, 0.3912, 0.3986, 0.377, 0.3946, 0.3632, 0.3925, 0.357, 0.3925, 0.3632, 0.3925, 0.357, 0.3914, 0.357, 0.3925, 0.357, 0.3925, 0.357, 0.3914, 0.3003, 0.3914, 0.3004, 0.3925, 0.4569, 0.8548, 0.4569, 0.874, 0.5395, 0.8719, 0.2196, 0.8583, 0.1822, 0.8566, 0.1822, 0.8754, 0.4055, 0.9683, 0.4002, 0.9882, 0.4156, 0.9673, 0.4993, 0.983, 0.4997, 0.9879, 0.5196, 0.9783, 0.4997, 0.95, 0.4569, 0.9281, 0.442, 0.9556, 0.4281, 0.9883, 0.4387, 0.9621, 0.4286, 0.9649, 0.4002, 0.9882, 0.3945, 0.9694, 0.3869, 0.987, 0.442, 0.9872, 0.442, 0.9556, 0.4387, 0.9621, 0.4142, 0.9883, 0.4286, 0.9649, 0.4156, 0.9673, 0.4286, 0.9649, 0.4142, 0.9883, 0.4281, 0.9883, 0.4997, 0.95, 0.4993, 0.983, 0.5196, 0.95, 0.5196, 0.95, 0.5196, 0.9733, 0.5339, 0.95, 0.4993, 0.983, 0.442, 0.9556, 0.442, 0.9872, 0.442, 0.9556, 0.4993, 0.983, 0.4997, 0.95, 0.5196, 0.9733, 0.5196, 0.9783, 0.5395, 0.95, 0.362, 0.987, 0.3554, 0.9683, 0.3348, 0.9669, 0.3479, 0.9871, 0.3869, 0.987, 0.3865, 0.9697, 0.3786, 0.9699, 0.3869, 0.987, 0.3945, 0.9694, 0.3865, 0.9697, 0.3387, 0.9872, 0.3205, 0.9659, 0.3154, 0.9655, 0.3354, 0.9873, 0.3479, 0.9871, 0.3348, 0.9669, 0.3205, 0.9659, 0.3387, 0.9872, 0.3786, 0.987, 0.3786, 0.9699, 0.362, 0.987, 0.442, 0.9899, 0.4993, 0.983, 0.442, 0.9872, 0.4281, 0.9899, 0.442, 0.9899, 0.442, 0.9872, 0.4281, 0.9883, 0.4002, 0.9899, 0.4142, 0.9899, 0.4142, 0.9883, 0.4002, 0.9882, 0.4142, 0.9899, 0.4281, 0.9899, 0.4281, 0.9883, 0.4142, 0.9883, 0.3786, 0.987, 0.362, 0.987, 0.3645, 0.9899, 0.3786, 0.9899, 0.362, 0.987, 0.3479, 0.9871, 0.3525, 0.9899, 0.3645, 0.9899, 0.3479, 0.9871, 0.3387, 0.9872, 0.3445, 0.9899, 0.3525, 0.9899, 0.3387, 0.9872, 0.3354, 0.9873, 0.3417, 0.9899, 0.3445, 0.9899, 0.3869, 0.987, 0.3786, 0.987, 0.3786, 0.9899, 0.3863, 0.9899, 0.3863, 0.9899, 0.4002, 0.9899, 0.4002, 0.9882, 0.3869, 0.987, 0.5395, 0.95, 0.5339, 0.95, 0.5196, 0.9733, 0.5196, 0.9783, 0.5196, 0.9733, 0.4993, 0.983, 0.5196, 0.95, 0.4997, 0.9263, 0.4997, 0.95, 0.5196, 0.95, 0.4993, 0.983, 0.5196, 0.9733, 0.5395, 0.9289, 0.5196, 0.95, 0.5339, 0.95, 0.5395, 0.9289, 0.5196, 0.9257, 0.5196, 0.95, 0.5196, 0.9257, 0.4997, 0.9263, 0.5196, 0.95, 0.4997, 0.9263, 0.4569, 0.9281, 0.4997, 0.95, 0.3945, 0.9694, 0.4002, 0.9882, 0.4055, 0.9683, 0.442, 0.9556, 0.4569, 0.9281, 0.442, 0.9282, 0.4156, 0.9673, 0.4002, 0.9882, 0.4142, 0.9883, 0.5439, 0.9429, 0.5442, 0.9411, 0.5395, 0.95, 0.5467, 0.936, 0.5482, 0.9292, 0.5395, 0.9289, 0.5339, 0.95, 0.5395, 0.95, 0.5442, 0.9411, 0.5339, 0.95, 0.5339, 0.95, 0.5442, 0.9411, 0.5467, 0.936, 0.4387, 0.9621, 0.4281, 0.9883, 0.442, 0.9872, 0.4281, 0.9899, 0.4142, 0.9899, 0.442, 0.9899, 0.442, 0.9899, 0.4281, 0.9899, 0.442, 0.9899, 0.4142, 0.9899, 0.4002, 0.9899, 0.4142, 0.9899, 0.4002, 0.9899, 0.3863, 0.9899, 0.3846, 0.9899, 0.4993, 0.983, 0.442, 0.9899, 0.4997, 0.9879, 0.3786, 0.9899, 0.3645, 0.9899, 0.3726, 0.9899, 0.3786, 0.9899, 0.3786, 0.9899, 0.3846, 0.9899, 0.3863, 0.9899, 0.3525, 0.9899, 0.3682, 0.9899, 0.3645, 0.9899, 0.3445, 0.9899, 0.3417, 0.9899, 0.3666, 0.9899, 0.3525, 0.9899, 0.3445, 0.9899, 0.3666, 0.9899, 0.4997, 0.9879, 0.442, 0.9899, 0.442, 0.9899, 0.4142, 0.9899, 0.4281, 0.9899, 0.4142, 0.9899, 0.4142, 0.9899, 0.4002, 0.9899, 0.389, 0.9899, 0.3786, 0.9699, 0.3786, 0.987, 0.3869, 0.987, 0.3786, 0.9699, 0.3554, 0.9683, 0.362, 0.987, 0.3094, 0.9651, 0.3348, 0.9669, 0.3554, 0.9683, 0.3205, 0.9659, 0.3094, 0.9651, 0.3154, 0.9655, 0.3348, 0.9669, 0.3094, 0.9651, 0.3205, 0.9659, 0.3554, 0.9683, 0.3786, 0.9699, 0.3094, 0.9651, 0.1634, 0.9289, 0.1874, 0.9435, 0.1874, 0.9429, 0.1874, 0.9435, 0.1634, 0.9289, 0.1874, 0.9435, 0.1634, 0.9289, 0.1874, 0.9429, 0.1874, 0.9415, 0.1634, 0.9289, 0.1874, 0.9435, 0.1634, 0.9289, 0.2196, 0.9484, 0.2196, 0.9358, 0.1874, 0.9335, 0.1874, 0.9415, 0.2196, 0.9521, 0.1874, 0.9435, 0.1874, 0.9435, 0.2196, 0.9521, 0.2701, 0.961, 0.2196, 0.9521, 0.2196, 0.9521, 0.2701, 0.961, 0.2701, 0.9556, 0.2701, 0.9339, 0.2196, 0.9358, 0.2196, 0.9484, 0.1874, 0.9429, 0.2196, 0.9511, 0.2196, 0.9484, 0.1874, 0.9415, 0.1874, 0.9435, 0.2196, 0.9521, 0.2196, 0.9511, 0.1874, 0.9429, 0.297, 0.9579, 0.297, 0.9323, 0.2701, 0.9556, 0.297, 0.9639, 0.2701, 0.961, 0.2701, 0.961, 0.297, 0.9639, 0.2196, 0.9511, 0.2701, 0.9594, 0.2701, 0.9556, 0.2196, 0.9484, 0.2196, 0.9521, 0.2701, 0.961, 0.2701, 0.9594, 0.2196, 0.9511, 0.3094, 0.9651, 0.297, 0.9639, 0.297, 0.9639, 0.3094, 0.9651, 0.3094, 0.9588, 0.3094, 0.9337, 0.297, 0.9323, 0.297, 0.9579, 0.2701, 0.9594, 0.297, 0.9621, 0.297, 0.9579, 0.2701, 0.9556, 0.2701, 0.961, 0.297, 0.9639, 0.297, 0.9621, 0.2701, 0.9594, 0.3945, 0.9623, 0.3945, 0.9337, 0.3786, 0.9337, 0.3786, 0.9627, 0.3945, 0.9694, 0.3865, 0.9697, 0.3945, 0.9694, 0.3094, 0.9633, 0.3786, 0.9678, 0.3786, 0.9627, 0.3094, 0.9588, 0.3094, 0.9651, 0.3786, 0.9699, 0.3786, 0.9678, 0.3094, 0.9633, 0.4156, 0.9673, 0.4055, 0.9683, 0.4156, 0.9673, 0.4156, 0.9606, 0.4156, 0.9337, 0.3945, 0.9337, 0.3945, 0.9623, 0.3786, 0.9678, 0.3945, 0.9673, 0.3945, 0.9623, 0.3786, 0.9627, 0.3786, 0.9699, 0.3945, 0.9694, 0.3945, 0.9673, 0.3786, 0.9678, 0.4286, 0.9586, 0.4286, 0.9337, 0.4156, 0.9337, 0.4156, 0.9606, 0.4286, 0.9649, 0.4156, 0.9673, 0.4156, 0.9673, 0.4286, 0.9649, 0.3945, 0.9673, 0.4156, 0.9653, 0.4156, 0.9606, 0.3945, 0.9623, 0.3945, 0.9694, 0.4156, 0.9673, 0.4156, 0.9653, 0.3945, 0.9673, 0.4387, 0.9621, 0.4286, 0.9649, 0.4286, 0.9649, 0.4156, 0.9653, 0.4286, 0.963, 0.4286, 0.9586, 0.4156, 0.9606, 0.4156, 0.9673, 0.4286, 0.9649, 0.4286, 0.963, 0.4156, 0.9653, 0.4286, 0.963, 0.4367, 0.961, 0.4367, 0.9569, 0.4286, 0.9586, 0.4286, 0.9649, 0.4387, 0.9621, 0.4367, 0.961, 0.4367, 0.961, 0.4387, 0.9621, 0.442, 0.9556, 0.297, 0.9639, 0.3094, 0.9651, 0.3094, 0.9633, 0.297, 0.9621, 0.297, 0.9621, 0.3094, 0.9633, 0.3094, 0.9588, 0.297, 0.9579, 0.3786, 0.9627, 0.3786, 0.9337, 0.3094, 0.9337, 0.3094, 0.9588, 0.3786, 0.9699, 0.3554, 0.9683, 0.3786, 0.9699, 0.3945, 0.9286, 0.3786, 0.9285, 0.3786, 0.9337, 0.3945, 0.9337, 0.4156, 0.9289, 0.3945, 0.9286, 0.3945, 0.9337, 0.4156, 0.9337, 0.4286, 0.9292, 0.4156, 0.9289, 0.4156, 0.9337, 0.4286, 0.9337, 0.4367, 0.9295, 0.4286, 0.9292, 0.4286, 0.9337, 0.4367, 0.9337, 0.442, 0.9282, 0.4367, 0.9295, 0.4367, 0.9337, 0.3786, 0.9285, 0.3094, 0.9301, 0.3094, 0.9337, 0.3786, 0.9337, 0.4393, 0.9372, 0.442, 0.9282, 0.4367, 0.9337, 0.4286, 0.9586, 0.4367, 0.9453, 0.4286, 0.9337, 0.4286, 0.9337, 0.4367, 0.9453, 0.4367, 0.9337, 0.442, 0.9556, 0.442, 0.9282, 0.4418, 0.9453, 0.4286, 0.9277, 0.3945, 0.9273, 0.4156, 0.9289, 0.3094, 0.9301, 0.297, 0.9325, 0.297, 0.9323, 0.3094, 0.9337, 0.4286, 0.9277, 0.4156, 0.9289, 0.4286, 0.9292, 0.4367, 0.928, 0.4286, 0.9277, 0.4286, 0.9292, 0.4367, 0.9295, 0.3786, 0.9279, 0.3094, 0.9301, 0.3786, 0.9285, 0.3945, 0.9273, 0.3786, 0.9279, 0.3786, 0.9285, 0.3945, 0.9286, 0.442, 0.9556, 0.4367, 0.9569, 0.4367, 0.961, 0.3865, 0.9697, 0.3786, 0.9699, 0.3786, 0.9699, 0.4055, 0.9683, 0.3945, 0.9694, 0.3945, 0.9694, 0.4367, 0.961, 0.4286, 0.963, 0.4286, 0.9649, 0.442, 0.9282, 0.4367, 0.928, 0.4367, 0.9295, 0.3786, 0.9699, 0.3865, 0.9697, 0.3945, 0.9694, 0.4156, 0.9289, 0.3945, 0.9273, 0.3945, 0.9286, 0.3094, 0.9651, 0.3205, 0.9659, 0.3094, 0.9651, 0.3945, 0.9694, 0.4055, 0.9683, 0.4156, 0.9673, 0.297, 0.9323, 0.2701, 0.9339, 0.2701, 0.9556, 0.8527, 0.8557, 0.9401, 0.8522, 0.9401, 0.8438, 0.8527, 0.8432, 0.8527, 0.8338, 0.8527, 0.8338, 0.9401, 0.8374, 0.9401, 0.8374, 0.8527, 0.8338, 0.8527, 0.8351, 0.9401, 0.8383, 0.9401, 0.8374, 0.8527, 0.8351, 0.8527, 0.8385, 0.9401, 0.8406, 0.9401, 0.8383, 0.8527, 0.8385, 0.8527, 0.8432, 0.9401, 0.8438, 0.9401, 0.8406, 0.8527, 0.8638, 0.8527, 0.8604, 0.785, 0.8669, 0.785, 0.8714, 0.8527, 0.8604, 0.8527, 0.8557, 0.785, 0.8609, 0.785, 0.8669, 0.9401, 0.8554, 0.9401, 0.8522, 0.8527, 0.8557, 0.8527, 0.8604, 0.785, 0.8387, 0.785, 0.8447, 0.8527, 0.8432, 0.8527, 0.8385, 0.785, 0.8342, 0.785, 0.8387, 0.8527, 0.8385, 0.8527, 0.8351, 0.785, 0.8326, 0.785, 0.8342, 0.8527, 0.8351, 0.8527, 0.8338, 0.785, 0.8326, 0.785, 0.8326, 0.8527, 0.8338, 0.8527, 0.8338, 0.785, 0.8609, 0.8527, 0.8557, 0.8527, 0.8432, 0.785, 0.8447, 0.8527, 0.8638, 0.9401, 0.8577, 0.9401, 0.8554, 0.785, 0.8726, 0.8519, 0.8681, 0.8527, 0.8638, 0.785, 0.8714, 0.8519, 0.8681, 0.9401, 0.8577, 0.8527, 0.8638, 0.9401, 0.8554, 0.8527, 0.8604, 0.8527, 0.8638, 0.785, 0.8714, 0.7518, 0.8739, 0.7518, 0.8756, 0.842, 0.8804, 0.8398, 0.8824, 0.9086, 0.8665, 0.9401, 0.8383, 0.9401, 0.8406, 0.9401, 0.8438, 0.9401, 0.8522, 0.9401, 0.8554, 0.9401, 0.8577, 0.9401, 0.5959, 0.9401, 0.5959, 0.9401, 0.8374, 0.9401, 0.8374, 0.5795, 0.8946, 0.5467, 0.897, 0.5442, 0.9021, 0.5795, 0.8995, 0.5795, 0.8995, 0.5442, 0.9021, 0.5439, 0.9039, 0.5795, 0.9013, 0.5965, 0.8983, 0.5795, 0.8995, 0.5795, 0.9013, 0.5965, 0.9001, 0.5965, 0.8933, 0.5795, 0.8946, 0.5795, 0.8995, 0.5965, 0.8983, 0.5967, 0.8864, 0.5794, 0.8881, 0.5795, 0.8946, 0.5965, 0.8933, 0.7518, 0.8821, 0.6882, 0.8867, 0.6882, 0.8916, 0.7518, 0.887, 0.7518, 0.887, 0.6882, 0.8916, 0.6882, 0.8934, 0.7518, 0.8888, 0.6875, 0.8799, 0.6409, 0.8833, 0.6409, 0.8901, 0.6882, 0.8867, 0.6882, 0.8867, 0.6409, 0.8901, 0.6409, 0.8951, 0.6882, 0.8916, 0.6882, 0.8916, 0.6409, 0.8951, 0.6409, 0.8969, 0.6882, 0.8934, 0.6409, 0.8833, 0.5967, 0.8864, 0.5965, 0.8933, 0.6409, 0.8901, 0.6409, 0.8901, 0.5965, 0.8933, 0.5965, 0.8983, 0.6409, 0.8951, 0.6409, 0.8951, 0.5965, 0.8983, 0.5965, 0.9001, 0.6409, 0.8969, 0.785, 0.8846, 0.7518, 0.887, 0.7518, 0.8888, 0.785, 0.8864, 0.785, 0.8797, 0.7518, 0.8821, 0.7518, 0.887, 0.785, 0.8846, 0.785, 0.8797, 0.785, 0.8726, 0.7518, 0.8756, 0.7518, 0.8821, 0.5794, 0.8881, 0.5482, 0.8901, 0.5467, 0.897, 0.5795, 0.8946, 0.7518, 0.8756, 0.6875, 0.8799, 0.6882, 0.8867, 0.7518, 0.8821, 0.8519, 0.8748, 0.8565, 0.877, 0.9086, 0.8665, 0.9302, 0.861, 0.9401, 0.8586, 0.8519, 0.8681, 0.8519, 0.8748, 0.9401, 0.8586, 0.9401, 0.8577, 0.785, 0.8726, 0.785, 0.8797, 0.8519, 0.8748, 0.8519, 0.8681, 0.785, 0.8797, 0.785, 0.8846, 0.842, 0.8804, 0.8519, 0.8748, 0.785, 0.8846, 0.785, 0.8864, 0.8398, 0.8824, 0.842, 0.8804, 0.1034, 0.8194, 0.08224, 0.8004, 0.1034, 0.8289, 0.08224, 0.8004, 0.1034, 0.8194, 0.1034, 0.8127, 0.7989, 0.716, 0.8141, 0.7251, 0.7989, 0.7093, 0.8141, 0.7251, 0.7989, 0.716, 0.8021, 0.7279, 0.8222, 0.7206, 0.8147, 0.7066, 0.8015, 0.7066, 0.8141, 0.7251, 0.8208, 0.7235, 0.7989, 0.7093, 0.1218, 0.8334, 0.1066, 0.8314, 0.1121, 0.8354, 0.1023, 0.8374, 0.08224, 0.8183, 0.08224, 0.8211, 0.1121, 0.8354, 0.1066, 0.8314, 0.1046, 0.837, 0.9326, 0.6983, 0.9331, 0.6821, 0.9112, 0.6872, 0.9089, 0.7014, 0.9331, 0.6821, 0.9187, 0.6753, 0.9112, 0.6872, 0.9398, 0.6682, 0.9284, 0.6688, 0.9187, 0.6753, 0.9518, 0.664, 0.9393, 0.6638, 0.9398, 0.6682, 0.9518, 0.6961, 0.9518, 0.6783, 0.9331, 0.6821, 0.9326, 0.6983, 0.9328, 0.7175, 0.9326, 0.6983, 0.9089, 0.7014, 0.9087, 0.7175, 0.9518, 0.664, 0.9398, 0.6682, 0.9614, 0.6728, 0.9518, 0.7175, 0.9518, 0.6961, 0.9326, 0.6983, 0.9328, 0.7175, 0.1021, 0.8375, 0.1023, 0.8374, 0.08224, 0.8211, 0.9284, 0.6688, 0.9398, 0.6682, 0.9393, 0.6638, 0.1452, 0.8756, 0.1634, 0.8898, 0.1486, 0.8783, 0.1544, 0.8783, 0.1548, 0.8744, 0.1501, 0.8751, 0.1634, 0.8898, 0.1634, 0.8898, 0.1486, 0.8783, 0.1544, 0.8783, 0.1501, 0.8751, 0.1452, 0.8756, 0.97, 0.6948, 0.97, 0.676, 0.9552, 0.6959, 0.983, 0.6748, 0.97, 0.6948, 0.983, 0.6941, 0.1874, 0.9335, 0.1634, 0.9289, 0.1874, 0.9415, 0.1567, 0.8701, 0.1634, 0.8783, 0.1653, 0.8701, 0.97, 0.676, 0.983, 0.6748, 0.983, 0.6648, 0.97, 0.6948, 0.983, 0.6748, 0.97, 0.676, 0.9398, 0.6682, 0.9331, 0.6821, 0.9518, 0.6783, 0.9187, 0.6753, 0.9331, 0.6821, 0.9398, 0.6682, 0.9398, 0.6682, 0.9518, 0.6783, 0.9614, 0.6728, 0.1653, 0.8312, 0.1452, 0.8027, 0.1365, 0.8312, 0.832, 0.7277, 0.8609, 0.7506, 0.8609, 0.7277, 0.8609, 0.7506, 0.832, 0.7277, 0.8445, 0.7518, 0.8753, 0.7528, 0.8642, 0.7511, 0.8753, 0.7667, 0.8609, 0.7667, 0.8445, 0.7518, 0.8522, 0.7667, 0.8609, 0.7667, 0.8609, 0.7506, 0.8445, 0.7518, 0.8642, 0.7511, 0.8753, 0.7528, 0.8642, 0.7277, 0.1365, 0.8312, 0.1452, 0.8027, 0.1332, 0.8003, 0.1687, 0.8701, 0.1634, 0.8783, 0.1764, 0.8783, 0.8642, 0.7511, 0.8642, 0.7667, 0.8753, 0.7667, 0.8753, 0.7528, 0.8753, 0.7277, 0.8642, 0.7277, 0.1874, 0.8945, 0.2196, 0.8968, 0.2196, 0.8968, 0.1822, 0.8941, 0.3786, 0.772, 0.4633, 0.7705, 0.4569, 0.7654, 0.09448, 0.2974, 0.07733, 0.3012, 0.07733, 0.2974, 0.03714, 0.3099, 0.07733, 0.3012, 0.06705, 0.3136, 0.1772, 0.2415, 0.1864, 0.2246, 0.1864, 0.2415, 0.2079, 0.1849, 0.1864, 0.2246, 0.1875, 0.1805, 0.1835, 0.2603, 0.1816, 0.2539, 0.1895, 0.254, 0.1908, 0.2584, 0.2366, 0.2612, 0.1994, 0.2606, 0.1908, 0.2584, 0.2079, 0.2542, 0.2079, 0.1786, 0.1875, 0.1786, 0.1899, 0.1716, 0.2079, 0.2542, 0.1895, 0.254, 0.1864, 0.2415, 0.2079, 0.2415, 0.1864, 0.2661, 0.2014, 0.2646, 0.2014, 0.2661, 0.03714, 0.4079, 0.06336, 0.4079, 0.06394, 0.4123, 0.03714, 0.4209, 0.06492, 0.4209, 0.06575, 0.4237, 0.07539, 0.4142, 0.06394, 0.4162, 0.06394, 0.4142, 0.07395, 0.4012, 0.06294, 0.4032, 0.06294, 0.4012, 0.07796, 0.4249, 0.05895, 0.4268, 0.06575, 0.4252, 0.2366, 0.2679, 0.203, 0.2679, 0.2014, 0.2667, 0.07342, 0.3801, 0.06256, 0.3864, 0.06256, 0.3801, 0.07982, 0.3151, 0.06705, 0.3179, 0.06705, 0.3136, 0.03714, 0.3243, 0.06551, 0.3243, 0.06358, 0.3334, 0.03714, 0.3594, 0.06276, 0.3594, 0.06256, 0.3739, 0.07488, 0.3373, 0.06358, 0.3439, 0.06358, 0.3376, 0.2366, 0.2661, 0.2366, 0.2679, 0.2014, 0.2667, 0.2014, 0.2661, 0.03714, 0.4258, 0.03714, 0.4209, 0.06575, 0.4237, 0.06575, 0.4252, 0.2366, 0.1647, 0.2079, 0.1786, 0.1899, 0.1716, 0.2042, 0.1647, 0.2366, 0.1503, 0.2366, 0.1647, 0.2042, 0.1647, 0.1915, 0.1503, 0.03714, 0.3243, 0.06705, 0.3179, 0.06551, 0.3243, 0.2366, 0.1378, 0.2366, 0.1503, 0.1915, 0.1503, 0.1964, 0.1378, 0.03714, 0.3383, 0.03714, 0.3243, 0.06358, 0.3334, 0.06358, 0.3376, 0.03714, 0.3594, 0.06358, 0.3439, 0.06276, 0.3594, 0.03714, 0.3801, 0.03714, 0.3594, 0.06256, 0.3739, 0.06256, 0.3801, 0.03714, 0.4012, 0.06256, 0.3864, 0.06294, 0.4012, 0.03714, 0.4079, 0.06294, 0.4032, 0.06336, 0.4079, 0.03714, 0.4142, 0.03714, 0.4079, 0.06394, 0.4123, 0.06394, 0.4142, 0.03714, 0.4209, 0.06394, 0.4162, 0.06492, 0.4209, 0.03714, 0.4276, 0.05895, 0.4268, 0.07065, 0.4276, 0.2366, 0.2612, 0.2014, 0.2646, 0.1994, 0.2606, 0.2079, 0.1786, 0.2079, 0.1849, 0.1875, 0.1805, 0.1875, 0.1786])
me_cube_009.use_remesh_preserve_volume = False
me_cube_009.use_remesh_preserve_attributes = False
me_cube_009.use_mirror_vertex_groups = False
me_cube_009.update()

# ---- objects
ob_fuselage = bpy.data.objects.new('Fuselage', me_cube_009)

# ---- transforms, parenting, visibility, modifiers, constraints
ob_fuselage.location = (0.0, 0.0, 0.0)
ob_fuselage.lineart.crease_threshold = 0.0

# ---- collection membership
col_collection.objects.link(ob_fuselage)

# ---- scene / render settings (as saved in the file)
scene.frame_start = 1; scene.frame_end = 250; scene.frame_set(1)
scene.render.engine = 'BLENDER_EEVEE_NEXT'
scene.cycles.use_denoising = False
scene.cycles.samples = 128
scene.cycles.sampling_pattern = 'TABULATED_SOBOL'
scene.cycles.use_adaptive_sampling = False
scene.cycles.use_light_tree = False
scene.view_settings.view_transform = 'Filmic'
bpy.context.view_layer.update()

# ---- added for rendering (the .blend has no active camera and no usable light): camera, sun
cam_auto = bpy.data.cameras.new('AutoCamera')
cam_auto.lens = 50.0
cam_auto.sensor_width = 36.0
cam_auto.clip_end = 1000.0
ob_auto_camera = bpy.data.objects.new('AutoCamera', cam_auto)
scene.collection.objects.link(ob_auto_camera)
ob_auto_camera.location = (20.2617, -21.242, 15.4663)
ob_auto_camera.rotation_euler = (1.09748, -7.21219e-08, 0.694738)
scene.camera = ob_auto_camera
light_auto_sun = bpy.data.lights.new('AutoSun', 'SUN')
light_auto_sun.energy = 3.0
light_auto_sun.angle = 0.0523599
ob_auto_sun = bpy.data.objects.new('AutoSun', light_auto_sun)
scene.collection.objects.link(ob_auto_sun)
ob_auto_sun.rotation_euler = (0.872665, 0.174533, 0.523599)
bpy.context.view_layer.update()
